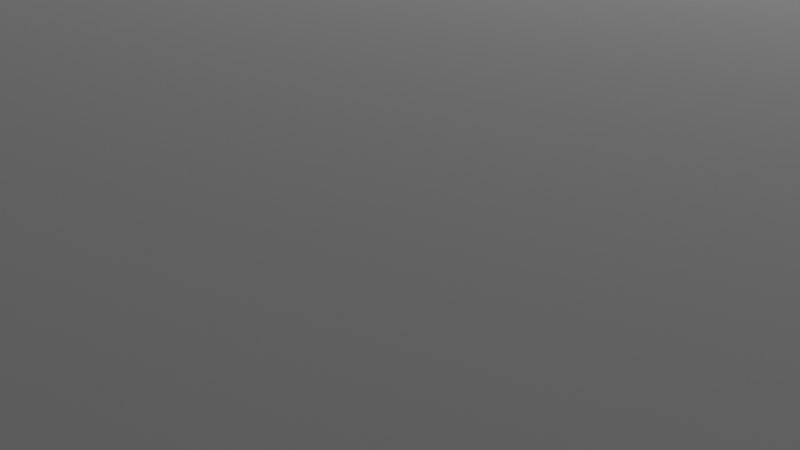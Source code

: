 # Source: Room002.blend  (saved by Blender 3.0.42; exported with 4.5.12 LTS)
import bpy
from mathutils import Matrix  # noqa: F401  (used for matrix-valued properties, if any)

bpy.ops.wm.read_factory_settings(use_empty=True)
scene = bpy.context.scene
scene.name = 'Scene'

# ---- collections
col_collection = bpy.data.collections.new('Collection'); scene.collection.children.link(col_collection)

# ---- world
world_world = bpy.data.worlds.new('World'); scene.world = world_world
world_world.use_nodes = True; world_world.node_tree.nodes.clear()
_N = world_world.node_tree.nodes; _L = world_world.node_tree.links
n0 = _N.new('ShaderNodeOutputWorld'); n0.name = 'World Output'; n0.location = (300, 300)
n1 = _N.new('ShaderNodeBackground'); n1.name = 'Background'; n1.location = (10, 300)
n1.inputs[0].default_value = (0.05088, 0.05088, 0.05088, 1.0)
_L.new(n1.outputs[0], n0.inputs[0])
n0.is_active_output = True
world_world.color = (0.05088, 0.05088, 0.05088)
world_world.use_sun_shadow = False
world_world.sun_shadow_jitter_overblur = 0.0

# ---- cameras
cam_camera = bpy.data.cameras.new('Camera')
cam_camera.clip_end = 100.0
cam_camera.ortho_scale = 7.314

# ---- lights
light_light = bpy.data.lights.new('Light', 'POINT')
light_light.transmission_factor = 0.0
light_light.energy = 1000.0
light_light.shadow_soft_size = 0.1
light_light.shadow_maximum_resolution = 0.006
light_light.use_absolute_resolution = True

# ---- meshes
me_cube_001 = bpy.data.meshes.new('Cube.001')
me_cube_001.from_pydata([(-6.59, -10.0, -10.0), (-6.59, -10.0, -1.575), (-6.59, 10.0, -10.0), (-6.59, 10.0, -1.575), (10.0, -10.0, -10.0), (10.0, -10.0, -1.575), (10.0, 10.0, -10.0), (10.0, 10.0, -1.575), (9.927e-09, 10.0, -16.31), (0.0, 10.0, -1.575), (-5.0, -18.98, -10.0), (2.909, -18.98, -10.0), (2.909, -10.0, -10.0), (-5.0, -10.0, -10.0), (0.0, -5.0, -10.0), (-5.0, -10.0, -1.575), (2.909, -10.0, -1.575), (0.0, -5.0, -1.575), (-5.0, -18.98, -1.575), (2.909, -18.98, -1.575), (13.68, 4.218, -1.575), (13.68, 8.569, -1.575), (10.0, 4.218, -10.0), (10.0, 4.218, -1.575), (10.0, 8.569, -1.575), (13.68, 8.569, -10.0), (-6.59, 16.06, -1.575), (-6.59, 16.06, -10.0), (0.0, 16.06, -1.575), (10.0, 16.06, -1.575), (10.0, 8.569, -10.0), (0.0, -0.3288, -10.0), (13.68, 4.218, -10.0), (0.0, 16.06, -10.0), (10.0, 16.06, -10.0), (-6.59, -0.3628, -10.0), (10.0, -0.2947, -10.0), (-6.59, 10.0, -16.31), (10.0, 10.0, -16.31), (-6.59, 16.06, -16.31), (9.927e-09, -0.3288, -16.31), (10.0, 4.218, -16.31), (10.0, 8.569, -16.31), (9.927e-09, 16.06, -16.31), (10.0, 16.06, -16.31), (-6.59, -0.3628, -16.31), (10.0, -0.2947, -16.31), (10.0, 19.18, -1.575), (10.0, 19.18, -10.0), (13.68, 8.569, -4.019), (13.68, 4.218, -4.019), (10.0, 8.569, -4.019), (10.0, 4.218, -4.019), (-10.0, 19.18, -1.575), (-10.0, 19.18, -10.0), (-2.567, 16.06, -1.575), (-2.567, 16.06, -10.0), (2.567, 19.18, -1.575), (2.567, 19.18, -10.0), (2.567, 16.06, -1.575), (-2.567, 19.18, -1.575), (-2.567, 19.18, -10.0), (2.567, 16.06, -10.0), (-0.804, 19.18, -9.973), (0.804, 19.18, -9.973), (0.0, 17.73, -10.0), (0.804, 19.18, -3.729), (-0.804, 19.18, -3.729), (0.0, 17.73, -1.575), (-0.9964, 19.18, -10.0), (0.9964, 19.18, -10.0), (0.9964, 19.18, -1.575), (-0.9964, 19.18, -1.575), (-0.804, 19.69, -9.973), (0.804, 19.69, -9.973), (0.804, 19.69, -3.729), (-0.804, 19.69, -3.729)], [], [(0, 1, 3, 2, 35), (3, 9, 28, 26), (7, 9, 17, 16, 5, 23, 24), (9, 3, 1, 15, 17), (13, 15, 1, 0), (20, 32, 25, 21), (18, 10, 11, 19), (12, 13, 14), (15, 16, 17), (15, 13, 10, 18), (4, 5, 16, 12), (16, 15, 18, 19), (12, 16, 19, 11), (13, 12, 11, 10), (6, 7, 24, 30), (24, 23, 52, 51), (30, 24, 21, 25), (23, 22, 32, 20), (9, 7, 29, 28), (2, 3, 26, 27), (7, 6, 34, 29), (22, 23, 5, 4, 36), (6, 30, 42, 38), (35, 31, 14, 13, 0), (31, 36, 4, 12, 14), (33, 34, 44, 43), (2, 27, 39, 37), (22, 30, 25, 32), (35, 2, 37, 45), (37, 8, 40, 45), (8, 37, 39, 43), (8, 38, 42, 41, 46, 40), (38, 8, 43, 44), (22, 36, 46, 41), (31, 35, 45, 40), (34, 6, 38, 44), (27, 33, 43, 39), (36, 31, 40, 46), (30, 22, 41, 42), (54, 53, 72, 69), (33, 27, 54, 69, 65), (28, 29, 47, 71, 68), (70, 71, 47, 48), (26, 28, 68, 72, 53), (51, 52, 50, 49), (20, 21, 49, 50), (23, 20, 50, 52), (21, 24, 51, 49), (47, 29, 59, 57), (34, 48, 58, 62), (56, 55, 60, 61), (59, 62, 58, 57), (27, 26, 55, 56), (53, 54, 61, 60), (29, 34, 62, 59), (48, 47, 57, 58), (54, 27, 56, 61), (26, 53, 60, 55), (69, 70, 65), (71, 72, 68), (67, 66, 75, 76), (34, 33, 65, 70, 48), (63, 64, 70, 69), (66, 67, 72, 71), (64, 66, 71, 70), (67, 63, 69, 72), (75, 74, 73, 76), (66, 64, 74, 75), (64, 63, 73, 74), (63, 67, 76, 73)])
_uv = me_cube_001.uv_layers.new(name='UVMap')
_uv.uv.foreach_set('vector', [0.375, 0.0, 0.625, 0.0, 0.625, 0.25, 0.375, 0.25, 0.375, 0.1205, 0.875, 0.5, 0.75, 0.5, 0.75, 0.5, 0.875, 0.5, 0.625, 0.5, 0.75, 0.5, 0.75, 0.6875, 0.6875, 0.75, 0.625, 0.75, 0.625, 0.5723, 0.625, 0.5179, 0.75, 0.5, 0.875, 0.5, 0.875, 0.75, 0.8125, 0.75, 0.75, 0.6875, 0.375, 0.9375, 0.625, 0.9375, 0.625, 1.0, 0.375, 1.0, 0.625, 0.5723, 0.375, 0.5723, 0.375, 0.5179, 0.625, 0.5179, 0.625, 0.9375, 0.375, 0.9375, 0.375, 0.8125, 0.625, 0.8125, 0.3125, 0.75, 0.1875, 0.75, 0.25, 0.6875, 0.8125, 0.75, 0.75, 0.75, 0.75, 0.6875, 0.625, 0.9375, 0.375, 0.9375, 0.375, 0.9375, 0.625, 0.9375, 0.375, 0.75, 0.625, 0.75, 0.625, 0.8125, 0.375, 0.8125, 0.75, 0.75, 0.8125, 0.75, 0.8125, 0.75, 0.75, 0.75, 0.375, 0.8125, 0.625, 0.8125, 0.625, 0.8125, 0.375, 0.8125, 0.1875, 0.75, 0.3125, 0.75, 0.3125, 0.75, 0.1875, 0.75, 0.375, 0.5, 0.625, 0.5, 0.625, 0.5179, 0.375, 0.5179, 0.625, 0.5179, 0.625, 0.5723, 0.625, 0.5723, 0.625, 0.5179, 0.375, 0.5179, 0.625, 0.5179, 0.625, 0.5179, 0.375, 0.5179, 0.625, 0.5723, 0.375, 0.5723, 0.375, 0.5723, 0.625, 0.5723, 0.75, 0.5, 0.625, 0.5, 0.625, 0.5, 0.75, 0.5, 0.375, 0.25, 0.625, 0.25, 0.625, 0.25, 0.375, 0.25, 0.625, 0.5, 0.375, 0.5, 0.375, 0.5, 0.625, 0.5, 0.375, 0.5723, 0.625, 0.5723, 0.625, 0.75, 0.375, 0.75, 0.375, 0.6287, 0.375, 0.5, 0.375, 0.5179, 0.375, 0.5179, 0.375, 0.5, 0.125, 0.6295, 0.25, 0.6291, 0.25, 0.6875, 0.1875, 0.75, 0.125, 0.75, 0.25, 0.6291, 0.375, 0.6287, 0.375, 0.75, 0.3125, 0.75, 0.25, 0.6875, 0.375, 0.375, 0.375, 0.5, 0.375, 0.5, 0.375, 0.375, 0.375, 0.25, 0.375, 0.25, 0.375, 0.25, 0.375, 0.25, 0.375, 0.5723, 0.375, 0.5179, 0.375, 0.5179, 0.375, 0.5723, 0.375, 0.1205, 0.375, 0.25, 0.375, 0.25, 0.375, 0.1205, 0.125, 0.5, 0.25, 0.5, 0.25, 0.6291, 0.125, 0.6295, 0.25, 0.5, 0.125, 0.5, 0.125, 0.5, 0.25, 0.5, 0.25, 0.5, 0.375, 0.5, 0.375, 0.5179, 0.375, 0.5723, 0.375, 0.6287, 0.25, 0.6291, 0.375, 0.5, 0.25, 0.5, 0.25, 0.5, 0.375, 0.5, 0.375, 0.5723, 0.375, 0.6287, 0.375, 0.6287, 0.375, 0.5723, 0.25, 0.6291, 0.125, 0.6295, 0.125, 0.6295, 0.25, 0.6291, 0.375, 0.5, 0.375, 0.5, 0.375, 0.5, 0.375, 0.5, 0.375, 0.25, 0.375, 0.375, 0.375, 0.375, 0.375, 0.25, 0.375, 0.6287, 0.25, 0.6291, 0.25, 0.6291, 0.375, 0.6287, 0.375, 0.5179, 0.375, 0.5723, 0.375, 0.5723, 0.375, 0.5179, 0.375, 0.25, 0.625, 0.25, 0.625, 0.357, 0.375, 0.357, 0.375, 0.375, 0.375, 0.25, 0.375, 0.25, 0.375, 0.357, 0.375, 0.375, 0.75, 0.5, 0.625, 0.5, 0.625, 0.5, 0.732, 0.5, 0.75, 0.5, 0.375, 0.393, 0.625, 0.393, 0.625, 0.5, 0.375, 0.5, 0.875, 0.5, 0.75, 0.5, 0.75, 0.5, 0.768, 0.5, 0.875, 0.5, 0.625, 0.5179, 0.625, 0.5723, 0.625, 0.5723, 0.625, 0.5179, 0.625, 0.5723, 0.625, 0.5179, 0.625, 0.5179, 0.625, 0.5723, 0.625, 0.5723, 0.625, 0.5723, 0.625, 0.5723, 0.625, 0.5723, 0.625, 0.5179, 0.625, 0.5179, 0.625, 0.5179, 0.625, 0.5179, 0.625, 0.5, 0.625, 0.5, 0.625, 0.5, 0.625, 0.5, 0.375, 0.5, 0.375, 0.5, 0.375, 0.5, 0.375, 0.5, 0.375, 0.25, 0.625, 0.25, 0.625, 0.25, 0.375, 0.25, 0.625, 0.5, 0.375, 0.5, 0.375, 0.5, 0.625, 0.5, 0.375, 0.25, 0.625, 0.25, 0.625, 0.25, 0.375, 0.25, 0.625, 0.25, 0.375, 0.25, 0.375, 0.25, 0.625, 0.25, 0.625, 0.5, 0.375, 0.5, 0.375, 0.5, 0.625, 0.5, 0.375, 0.5, 0.625, 0.5, 0.625, 0.5, 0.375, 0.5, 0.375, 0.25, 0.375, 0.25, 0.375, 0.25, 0.375, 0.25, 0.875, 0.5, 0.875, 0.5, 0.875, 0.5, 0.875, 0.5, 0.375, 0.357, 0.375, 0.393, 0.375, 0.375, 0.732, 0.5, 0.768, 0.5, 0.75, 0.5, 0.6193, 0.3605, 0.6193, 0.3895, 0.6193, 0.3895, 0.6193, 0.3605, 0.375, 0.5, 0.375, 0.375, 0.375, 0.375, 0.375, 0.393, 0.375, 0.5, 0.3807, 0.3605, 0.3807, 0.3895, 0.375, 0.393, 0.375, 0.357, 0.6193, 0.3895, 0.6193, 0.3605, 0.625, 0.357, 0.625, 0.393, 0.3807, 0.3895, 0.6193, 0.3895, 0.625, 0.393, 0.375, 0.393, 0.6193, 0.3605, 0.3807, 0.3605, 0.375, 0.357, 0.625, 0.357, 0.6193, 0.3895, 0.3807, 0.3895, 0.3807, 0.3605, 0.6193, 0.3605, 0.6193, 0.3895, 0.3807, 0.3895, 0.3807, 0.3895, 0.6193, 0.3895, 0.3807, 0.3895, 0.3807, 0.3605, 0.3807, 0.3605, 0.3807, 0.3895, 0.3807, 0.3605, 0.6193, 0.3605, 0.6193, 0.3605, 0.3807, 0.3605])
me_cube_001.use_remesh_fix_poles = True
me_cube_001.use_remesh_preserve_attributes = False
me_cube_001.update()
me_circle_001 = bpy.data.meshes.new('Circle.001')
me_circle_001.from_pydata([(-0.2598, -2.608e-08, -0.5393), (-0.15, -2.608e-08, -0.4295), (-1.345e-07, -2.608e-08, -0.3893), (0.15, -2.608e-08, -0.4295), (0.2598, -2.608e-08, -0.5393), (0.3, -2.608e-08, -0.6893), (0.2598, -2.608e-08, -0.8393), (0.15, -2.608e-08, -0.9492), (2.592e-07, -2.608e-08, -0.9893), (-0.15, -2.608e-08, -0.9492), (-0.2598, -2.608e-08, -0.8393), (-0.3, -2.608e-08, -0.6893), (-0.2596, 3.959, -0.5393), (-0.1499, 3.955, -0.4295), (-1.346e-07, 3.949, -0.3893), (0.1499, 3.943, -0.4295), (0.2596, 3.939, -0.5393), (0.2998, 3.937, -0.6893), (0.2596, 3.939, -0.8393), (0.1499, 3.943, -0.9492), (2.587e-07, 3.949, -0.9893), (-0.1499, 3.955, -0.9492), (-0.2596, 3.959, -0.8393), (-0.2998, 3.961, -0.6893), (-0.2432, 4.16, -0.5393), (-0.1348, 4.143, -0.4295), (0.0134, 4.119, -0.3893), (0.1615, 4.096, -0.4295), (0.27, 4.079, -0.5393), (0.3097, 4.072, -0.6893), (0.27, 4.079, -0.8393), (0.1615, 4.096, -0.9492), (0.0134, 4.119, -0.9893), (-0.1348, 4.143, -0.9492), (-0.2432, 4.16, -0.8393), (-0.2829, 4.166, -0.6893), (-0.1938, 4.366, -0.5393), (-0.0894, 4.332, -0.4295), (0.05325, 4.285, -0.3893), (0.1959, 4.239, -0.4295), (0.3003, 4.205, -0.5393), (0.3386, 4.193, -0.6893), (0.3003, 4.205, -0.8393), (0.1959, 4.239, -0.9492), (0.05326, 4.285, -0.9893), (-0.0894, 4.332, -0.9492), (-0.1938, 4.366, -0.8393), (-0.2321, 4.378, -0.6893), (-0.1129, 4.561, -0.5393), (-0.01506, 4.511, -0.4295), (0.1186, 4.443, -0.3893), (0.2522, 4.375, -0.4295), (0.3501, 4.325, -0.5393), (0.3859, 4.307, -0.6893), (0.3501, 4.325, -0.8393), (0.2522, 4.375, -0.9492), (0.1186, 4.443, -0.9893), (-0.01506, 4.511, -0.9492), (-0.1129, 4.561, -0.8393), (-0.1487, 4.579, -0.6893), (-0.002382, 4.741, -0.5393), (0.08645, 4.677, -0.4295), (0.2078, 4.589, -0.3893), (0.3292, 4.5, -0.4295), (0.418, 4.436, -0.5393), (0.4505, 4.412, -0.6893), (0.418, 4.436, -0.8393), (0.3292, 4.5, -0.9492), (0.2078, 4.589, -0.9893), (0.08645, 4.677, -0.9492), (-0.002381, 4.741, -0.8393), (-0.0349, 4.765, -0.6893), (0.135, 4.902, -0.5393), (0.2126, 4.824, -0.4295), (0.3187, 4.718, -0.3893), (0.4248, 4.612, -0.4295), (0.5024, 4.535, -0.5393), (0.5308, 4.506, -0.6893), (0.5024, 4.535, -0.8393), (0.4248, 4.612, -0.9492), (0.3187, 4.718, -0.9893), (0.2126, 4.824, -0.9492), (0.135, 4.902, -0.8393), (0.1066, 4.931, -0.6893), (0.2958, 5.039, -0.5393), (0.3604, 4.951, -0.4295), (0.4485, 4.829, -0.3893), (0.5367, 4.708, -0.4295), (0.6012, 4.619, -0.5393), (0.6249, 4.587, -0.6893), (0.6012, 4.619, -0.8393), (0.5367, 4.708, -0.9492), (0.4485, 4.829, -0.9893), (0.3604, 4.951, -0.9492), (0.2958, 5.039, -0.8393), (0.2722, 5.072, -0.6893), (0.4762, 5.15, -0.5393), (0.526, 5.052, -0.4295), (0.5941, 4.918, -0.3893), (0.6622, 4.785, -0.4295), (0.7121, 4.687, -0.5393), (0.7303, 4.651, -0.6893), (0.7121, 4.687, -0.8393), (0.6622, 4.785, -0.9492), (0.5941, 4.918, -0.9893), (0.526, 5.052, -0.9492), (0.4762, 5.15, -0.8393), (0.4579, 5.186, -0.6893), (0.6716, 5.231, -0.5393), (0.7055, 5.126, -0.4295), (0.7519, 4.984, -0.3893), (0.7982, 4.841, -0.4295), (0.8321, 4.737, -0.5393), (0.8446, 4.699, -0.6893), (0.8321, 4.737, -0.8393), (0.7982, 4.841, -0.9492), (0.7519, 4.984, -0.9893), (0.7055, 5.126, -0.9492), (0.6716, 5.231, -0.8393), (0.6591, 5.269, -0.6893), (0.8772, 5.28, -0.5393), (0.8944, 5.172, -0.4295), (0.9179, 5.024, -0.3893), (0.9413, 4.876, -0.4295), (0.9585, 4.767, -0.5393), (0.9648, 4.727, -0.6893), (0.9585, 4.767, -0.8393), (0.9413, 4.876, -0.9492), (0.9179, 5.024, -0.9893), (0.8944, 5.172, -0.9492), (0.8772, 5.28, -0.8393), (0.8709, 5.32, -0.6893), (1.078, 5.297, -0.5393), (1.082, 5.187, -0.4295), (1.088, 5.037, -0.3893), (1.094, 4.887, -0.4295), (1.098, 4.777, -0.5393), (1.1, 4.737, -0.6893), (1.098, 4.777, -0.8393), (1.094, 4.887, -0.9492), (1.088, 5.037, -0.9893), (1.082, 5.187, -0.9492), (1.078, 5.297, -0.8393), (1.076, 5.337, -0.6893), (2.528, 5.297, -0.5393), (2.524, 5.187, -0.4295), (2.518, 5.037, -0.3893), (2.512, 4.887, -0.4295), (2.508, 4.777, -0.5393), (2.506, 4.737, -0.6893), (2.508, 4.777, -0.8393), (2.512, 4.887, -0.9492), (2.518, 5.037, -0.9893), (2.524, 5.187, -0.9492), (2.528, 5.297, -0.8393), (2.53, 5.337, -0.6893), (2.729, 5.28, -0.5393), (2.712, 5.172, -0.4295), (2.688, 5.024, -0.3893), (2.665, 4.876, -0.4295), (2.648, 4.767, -0.5393), (2.641, 4.727, -0.6893), (2.648, 4.767, -0.8393), (2.665, 4.876, -0.9492), (2.688, 5.024, -0.9893), (2.712, 5.172, -0.9492), (2.729, 5.28, -0.8393), (2.735, 5.32, -0.6893), (2.935, 5.231, -0.5393), (2.901, 5.126, -0.4295), (2.854, 4.984, -0.3893), (2.808, 4.841, -0.4295), (2.774, 4.737, -0.5393), (2.762, 4.699, -0.6893), (2.774, 4.737, -0.8393), (2.808, 4.841, -0.9492), (2.854, 4.984, -0.9893), (2.901, 5.126, -0.9492), (2.935, 5.231, -0.8393), (2.947, 5.269, -0.6893), (3.13, 5.15, -0.5393), (3.08, 5.052, -0.4295), (3.012, 4.918, -0.3893), (2.944, 4.785, -0.4295), (2.894, 4.687, -0.5393), (2.876, 4.651, -0.6893), (2.894, 4.687, -0.8393), (2.944, 4.785, -0.9492), (3.012, 4.918, -0.9893), (3.08, 5.052, -0.9492), (3.13, 5.15, -0.8393), (3.148, 5.186, -0.6893), (3.31, 5.039, -0.5393), (3.246, 4.951, -0.4295), (3.158, 4.829, -0.3893), (3.069, 4.708, -0.4295), (3.005, 4.619, -0.5393), (2.981, 4.587, -0.6893), (3.005, 4.619, -0.8393), (3.069, 4.708, -0.9492), (3.158, 4.829, -0.9893), (3.246, 4.951, -0.9492), (3.31, 5.039, -0.8393), (3.334, 5.072, -0.6893), (3.471, 4.902, -0.5393), (3.394, 4.824, -0.4295), (3.287, 4.718, -0.3893), (3.181, 4.612, -0.4295), (3.104, 4.535, -0.5393), (3.075, 4.506, -0.6893), (3.104, 4.535, -0.8393), (3.181, 4.612, -0.9492), (3.287, 4.718, -0.9893), (3.394, 4.824, -0.9492), (3.471, 4.902, -0.8393), (3.5, 4.931, -0.6893), (3.609, 4.741, -0.5393), (3.52, 4.677, -0.4295), (3.398, 4.589, -0.3893), (3.277, 4.5, -0.4295), (3.188, 4.436, -0.5393), (3.156, 4.412, -0.6893), (3.188, 4.436, -0.8393), (3.277, 4.5, -0.9492), (3.398, 4.589, -0.9893), (3.52, 4.677, -0.9492), (3.609, 4.741, -0.8393), (3.641, 4.765, -0.6893), (3.719, 4.561, -0.5393), (3.621, 4.511, -0.4295), (3.488, 4.443, -0.3893), (3.354, 4.375, -0.4295), (3.256, 4.325, -0.5393), (3.22, 4.307, -0.6893), (3.256, 4.325, -0.8393), (3.354, 4.375, -0.9492), (3.488, 4.443, -0.9893), (3.621, 4.511, -0.9492), (3.719, 4.561, -0.8393), (3.755, 4.579, -0.6893), (3.8, 4.366, -0.5393), (3.696, 4.332, -0.4295), (3.553, 4.285, -0.3893), (3.41, 4.239, -0.4295), (3.306, 4.205, -0.5393), (3.268, 4.193, -0.6893), (3.306, 4.205, -0.8393), (3.41, 4.239, -0.9492), (3.553, 4.285, -0.9893), (3.696, 4.332, -0.9492), (3.8, 4.366, -0.8393), (3.838, 4.378, -0.6893), (3.849, 4.16, -0.5393), (3.741, 4.143, -0.4295), (3.593, 4.119, -0.3893), (3.445, 4.096, -0.4295), (3.336, 4.079, -0.5393), (3.296, 4.072, -0.6893), (3.336, 4.079, -0.8393), (3.445, 4.096, -0.9492), (3.593, 4.119, -0.9893), (3.741, 4.143, -0.9492), (3.849, 4.16, -0.8393), (3.889, 4.166, -0.6893), (3.866, 3.959, -0.5393), (3.756, 3.955, -0.4295), (3.606, 3.949, -0.3893), (3.456, 3.943, -0.4295), (3.347, 3.939, -0.5393), (3.306, 3.937, -0.6893), (3.347, 3.939, -0.8393), (3.456, 3.943, -0.9492), (3.606, 3.949, -0.9893), (3.756, 3.955, -0.9492), (3.866, 3.959, -0.8393), (3.906, 3.961, -0.6893), (3.866, -0.01982, -0.5393), (3.756, -0.01982, -0.4295), (3.606, -0.01982, -0.3893), (3.456, -0.01982, -0.4295), (3.346, -0.01982, -0.5393), (3.306, -0.01982, -0.6893), (3.346, -0.01982, -0.8393), (3.456, -0.01982, -0.9492), (3.606, -0.01982, -0.9893), (3.756, -0.01982, -0.9492), (3.866, -0.01982, -0.8393), (3.906, -0.01982, -0.6893), (-0.2597, 3.007, -0.5393), (-0.2998, 3.008, -0.6893), (-0.1499, 3.003, -0.4295), (-1.346e-07, 2.999, -0.3893), (0.1499, 2.995, -0.4295), (0.2597, 2.991, -0.5393), (0.2998, 2.99, -0.6893), (0.2597, 2.991, -0.8393), (0.1499, 2.995, -0.9492), (2.588e-07, 2.999, -0.9893), (-0.1499, 3.003, -0.9492), (-0.2597, 3.007, -0.8393), (-0.2597, 0.8134, -0.5393), (-0.2999, 0.8143, -0.6893), (-0.1499, 0.8112, -0.4295), (-1.345e-07, 0.8081, -0.3893), (0.1499, 0.805, -0.4295), (0.2597, 0.8028, -0.5393), (0.2999, 0.8019, -0.6893), (0.2597, 0.8028, -0.8393), (0.1499, 0.805, -0.9492), (2.589e-07, 0.8081, -0.9893), (-0.1499, 0.8112, -0.9492), (-0.2597, 0.8134, -0.8393), (2.204, 5.297, -0.5393), (2.204, 5.337, -0.6893), (2.201, 5.187, -0.4295), (2.198, 5.037, -0.3893), (2.195, 4.887, -0.4295), (2.192, 4.777, -0.5393), (2.191, 4.737, -0.6893), (2.192, 4.777, -0.8393), (2.195, 4.887, -0.9492), (2.198, 5.037, -0.9893), (2.201, 5.187, -0.9492), (2.204, 5.297, -0.8393), (1.274, 5.297, -0.5393), (1.272, 5.337, -0.6893), (1.277, 5.187, -0.4295), (1.281, 5.037, -0.3893), (1.285, 4.887, -0.4295), (1.289, 4.777, -0.5393), (1.29, 4.737, -0.6893), (1.289, 4.777, -0.8393), (1.285, 4.887, -0.9492), (1.281, 5.037, -0.9893), (1.277, 5.187, -0.9492), (1.274, 5.297, -0.8393)], [], [(288, 12, 23, 289), (290, 13, 12, 288), (291, 14, 13, 290), (292, 15, 14, 291), (293, 16, 15, 292), (294, 17, 16, 293), (295, 18, 17, 294), (296, 19, 18, 295), (297, 20, 19, 296), (298, 21, 20, 297), (299, 22, 21, 298), (289, 23, 22, 299), (12, 24, 35, 23), (13, 25, 24, 12), (14, 26, 25, 13), (15, 27, 26, 14), (16, 28, 27, 15), (17, 29, 28, 16), (18, 30, 29, 17), (19, 31, 30, 18), (20, 32, 31, 19), (21, 33, 32, 20), (22, 34, 33, 21), (23, 35, 34, 22), (24, 36, 47, 35), (25, 37, 36, 24), (26, 38, 37, 25), (27, 39, 38, 26), (28, 40, 39, 27), (29, 41, 40, 28), (30, 42, 41, 29), (31, 43, 42, 30), (32, 44, 43, 31), (33, 45, 44, 32), (34, 46, 45, 33), (35, 47, 46, 34), (36, 48, 59, 47), (37, 49, 48, 36), (38, 50, 49, 37), (39, 51, 50, 38), (40, 52, 51, 39), (41, 53, 52, 40), (42, 54, 53, 41), (43, 55, 54, 42), (44, 56, 55, 43), (45, 57, 56, 44), (46, 58, 57, 45), (47, 59, 58, 46), (48, 60, 71, 59), (49, 61, 60, 48), (50, 62, 61, 49), (51, 63, 62, 50), (52, 64, 63, 51), (53, 65, 64, 52), (54, 66, 65, 53), (55, 67, 66, 54), (56, 68, 67, 55), (57, 69, 68, 56), (58, 70, 69, 57), (59, 71, 70, 58), (60, 72, 83, 71), (61, 73, 72, 60), (62, 74, 73, 61), (63, 75, 74, 62), (64, 76, 75, 63), (65, 77, 76, 64), (66, 78, 77, 65), (67, 79, 78, 66), (68, 80, 79, 67), (69, 81, 80, 68), (70, 82, 81, 69), (71, 83, 82, 70), (72, 84, 95, 83), (73, 85, 84, 72), (74, 86, 85, 73), (75, 87, 86, 74), (76, 88, 87, 75), (77, 89, 88, 76), (78, 90, 89, 77), (79, 91, 90, 78), (80, 92, 91, 79), (81, 93, 92, 80), (82, 94, 93, 81), (83, 95, 94, 82), (84, 96, 107, 95), (85, 97, 96, 84), (86, 98, 97, 85), (87, 99, 98, 86), (88, 100, 99, 87), (89, 101, 100, 88), (90, 102, 101, 89), (91, 103, 102, 90), (92, 104, 103, 91), (93, 105, 104, 92), (94, 106, 105, 93), (95, 107, 106, 94), (96, 108, 119, 107), (97, 109, 108, 96), (98, 110, 109, 97), (99, 111, 110, 98), (100, 112, 111, 99), (101, 113, 112, 100), (102, 114, 113, 101), (103, 115, 114, 102), (104, 116, 115, 103), (105, 117, 116, 104), (106, 118, 117, 105), (107, 119, 118, 106), (108, 120, 131, 119), (109, 121, 120, 108), (110, 122, 121, 109), (111, 123, 122, 110), (112, 124, 123, 111), (113, 125, 124, 112), (114, 126, 125, 113), (115, 127, 126, 114), (116, 128, 127, 115), (117, 129, 128, 116), (118, 130, 129, 117), (119, 131, 130, 118), (120, 132, 143, 131), (121, 133, 132, 120), (122, 134, 133, 121), (123, 135, 134, 122), (124, 136, 135, 123), (125, 137, 136, 124), (126, 138, 137, 125), (127, 139, 138, 126), (128, 140, 139, 127), (129, 141, 140, 128), (130, 142, 141, 129), (131, 143, 142, 130), (312, 144, 155, 313), (314, 145, 144, 312), (315, 146, 145, 314), (316, 147, 146, 315), (317, 148, 147, 316), (318, 149, 148, 317), (319, 150, 149, 318), (320, 151, 150, 319), (321, 152, 151, 320), (322, 153, 152, 321), (323, 154, 153, 322), (313, 155, 154, 323), (144, 156, 167, 155), (145, 157, 156, 144), (146, 158, 157, 145), (147, 159, 158, 146), (148, 160, 159, 147), (149, 161, 160, 148), (150, 162, 161, 149), (151, 163, 162, 150), (152, 164, 163, 151), (153, 165, 164, 152), (154, 166, 165, 153), (155, 167, 166, 154), (156, 168, 179, 167), (157, 169, 168, 156), (158, 170, 169, 157), (159, 171, 170, 158), (160, 172, 171, 159), (161, 173, 172, 160), (162, 174, 173, 161), (163, 175, 174, 162), (164, 176, 175, 163), (165, 177, 176, 164), (166, 178, 177, 165), (167, 179, 178, 166), (168, 180, 191, 179), (169, 181, 180, 168), (170, 182, 181, 169), (171, 183, 182, 170), (172, 184, 183, 171), (173, 185, 184, 172), (174, 186, 185, 173), (175, 187, 186, 174), (176, 188, 187, 175), (177, 189, 188, 176), (178, 190, 189, 177), (179, 191, 190, 178), (180, 192, 203, 191), (181, 193, 192, 180), (182, 194, 193, 181), (183, 195, 194, 182), (184, 196, 195, 183), (185, 197, 196, 184), (186, 198, 197, 185), (187, 199, 198, 186), (188, 200, 199, 187), (189, 201, 200, 188), (190, 202, 201, 189), (191, 203, 202, 190), (192, 204, 215, 203), (193, 205, 204, 192), (194, 206, 205, 193), (195, 207, 206, 194), (196, 208, 207, 195), (197, 209, 208, 196), (198, 210, 209, 197), (199, 211, 210, 198), (200, 212, 211, 199), (201, 213, 212, 200), (202, 214, 213, 201), (203, 215, 214, 202), (204, 216, 227, 215), (205, 217, 216, 204), (206, 218, 217, 205), (207, 219, 218, 206), (208, 220, 219, 207), (209, 221, 220, 208), (210, 222, 221, 209), (211, 223, 222, 210), (212, 224, 223, 211), (213, 225, 224, 212), (214, 226, 225, 213), (215, 227, 226, 214), (216, 228, 239, 227), (217, 229, 228, 216), (218, 230, 229, 217), (219, 231, 230, 218), (220, 232, 231, 219), (221, 233, 232, 220), (222, 234, 233, 221), (223, 235, 234, 222), (224, 236, 235, 223), (225, 237, 236, 224), (226, 238, 237, 225), (227, 239, 238, 226), (228, 240, 251, 239), (229, 241, 240, 228), (230, 242, 241, 229), (231, 243, 242, 230), (232, 244, 243, 231), (233, 245, 244, 232), (234, 246, 245, 233), (235, 247, 246, 234), (236, 248, 247, 235), (237, 249, 248, 236), (238, 250, 249, 237), (239, 251, 250, 238), (240, 252, 263, 251), (241, 253, 252, 240), (242, 254, 253, 241), (243, 255, 254, 242), (244, 256, 255, 243), (245, 257, 256, 244), (246, 258, 257, 245), (247, 259, 258, 246), (248, 260, 259, 247), (249, 261, 260, 248), (250, 262, 261, 249), (251, 263, 262, 250), (252, 264, 275, 263), (253, 265, 264, 252), (254, 266, 265, 253), (255, 267, 266, 254), (256, 268, 267, 255), (257, 269, 268, 256), (258, 270, 269, 257), (259, 271, 270, 258), (260, 272, 271, 259), (261, 273, 272, 260), (262, 274, 273, 261), (263, 275, 274, 262), (264, 276, 287, 275), (265, 277, 276, 264), (266, 278, 277, 265), (267, 279, 278, 266), (268, 280, 279, 267), (269, 281, 280, 268), (270, 282, 281, 269), (271, 283, 282, 270), (272, 284, 283, 271), (273, 285, 284, 272), (274, 286, 285, 273), (275, 287, 286, 274), (0, 300, 301, 11), (1, 302, 300, 0), (2, 303, 302, 1), (3, 304, 303, 2), (4, 305, 304, 3), (5, 306, 305, 4), (6, 307, 306, 5), (7, 308, 307, 6), (8, 309, 308, 7), (9, 310, 309, 8), (10, 311, 310, 9), (11, 301, 311, 10), (132, 324, 325, 143), (133, 326, 324, 132), (134, 327, 326, 133), (135, 328, 327, 134), (136, 329, 328, 135), (137, 330, 329, 136), (138, 331, 330, 137), (139, 332, 331, 138), (140, 333, 332, 139), (141, 334, 333, 140), (142, 335, 334, 141), (143, 325, 335, 142)])
_uv = me_circle_001.uv_layers.new(name='UVMap')
_uv.uv.foreach_set('vector', [0.03302, 1.0, 0.04348, 1.0, 0.04348, 0.9167, 0.03302, 0.9167, 0.03302, 0.08333, 0.04348, 0.08333, 0.04348, 0.0, 0.03302, 0.0, 0.03302, 0.1667, 0.04348, 0.1667, 0.04348, 0.08333, 0.03302, 0.08333, 0.03302, 0.25, 0.04348, 0.25, 0.04348, 0.1667, 0.03302, 0.1667, 0.03302, 0.3333, 0.04348, 0.3333, 0.04348, 0.25, 0.03302, 0.25, 0.03302, 0.4167, 0.04348, 0.4167, 0.04348, 0.3333, 0.03302, 0.3333, 0.03302, 0.5, 0.04348, 0.5, 0.04348, 0.4167, 0.03302, 0.4167, 0.03302, 0.5833, 0.04348, 0.5833, 0.04348, 0.5, 0.03302, 0.5, 0.03302, 0.6667, 0.04348, 0.6667, 0.04348, 0.5833, 0.03302, 0.5833, 0.03302, 0.75, 0.04348, 0.75, 0.04348, 0.6667, 0.03302, 0.6667, 0.03302, 0.8333, 0.04348, 0.8333, 0.04348, 0.75, 0.03302, 0.75, 0.03302, 0.9167, 0.04348, 0.9167, 0.04348, 0.8333, 0.03302, 0.8333, 0.04348, 1.0, 0.08696, 1.0, 0.08696, 0.9167, 0.04348, 0.9167, 0.04348, 0.08333, 0.08696, 0.08333, 0.08696, 0.0, 0.04348, 0.0, 0.04348, 0.1667, 0.08696, 0.1667, 0.08696, 0.08333, 0.04348, 0.08333, 0.04348, 0.25, 0.08696, 0.25, 0.08696, 0.1667, 0.04348, 0.1667, 0.04348, 0.3333, 0.08696, 0.3333, 0.08696, 0.25, 0.04348, 0.25, 0.04348, 0.4167, 0.08696, 0.4167, 0.08696, 0.3333, 0.04348, 0.3333, 0.04348, 0.5, 0.08696, 0.5, 0.08696, 0.4167, 0.04348, 0.4167, 0.04348, 0.5833, 0.08696, 0.5833, 0.08696, 0.5, 0.04348, 0.5, 0.04348, 0.6667, 0.08696, 0.6667, 0.08696, 0.5833, 0.04348, 0.5833, 0.04348, 0.75, 0.08696, 0.75, 0.08696, 0.6667, 0.04348, 0.6667, 0.04348, 0.8333, 0.08696, 0.8333, 0.08696, 0.75, 0.04348, 0.75, 0.04348, 0.9167, 0.08696, 0.9167, 0.08696, 0.8333, 0.04348, 0.8333, 0.08696, 1.0, 0.1304, 1.0, 0.1304, 0.9167, 0.08696, 0.9167, 0.08696, 0.08333, 0.1304, 0.08333, 0.1304, 0.0, 0.08696, 0.0, 0.08696, 0.1667, 0.1304, 0.1667, 0.1304, 0.08333, 0.08696, 0.08333, 0.08696, 0.25, 0.1304, 0.25, 0.1304, 0.1667, 0.08696, 0.1667, 0.08696, 0.3333, 0.1304, 0.3333, 0.1304, 0.25, 0.08696, 0.25, 0.08696, 0.4167, 0.1304, 0.4167, 0.1304, 0.3333, 0.08696, 0.3333, 0.08696, 0.5, 0.1304, 0.5, 0.1304, 0.4167, 0.08696, 0.4167, 0.08696, 0.5833, 0.1304, 0.5833, 0.1304, 0.5, 0.08696, 0.5, 0.08696, 0.6667, 0.1304, 0.6667, 0.1304, 0.5833, 0.08696, 0.5833, 0.08696, 0.75, 0.1304, 0.75, 0.1304, 0.6667, 0.08696, 0.6667, 0.08696, 0.8333, 0.1304, 0.8333, 0.1304, 0.75, 0.08696, 0.75, 0.08696, 0.9167, 0.1304, 0.9167, 0.1304, 0.8333, 0.08696, 0.8333, 0.1304, 1.0, 0.1739, 1.0, 0.1739, 0.9167, 0.1304, 0.9167, 0.1304, 0.08333, 0.1739, 0.08333, 0.1739, 0.0, 0.1304, 0.0, 0.1304, 0.1667, 0.1739, 0.1667, 0.1739, 0.08333, 0.1304, 0.08333, 0.1304, 0.25, 0.1739, 0.25, 0.1739, 0.1667, 0.1304, 0.1667, 0.1304, 0.3333, 0.1739, 0.3333, 0.1739, 0.25, 0.1304, 0.25, 0.1304, 0.4167, 0.1739, 0.4167, 0.1739, 0.3333, 0.1304, 0.3333, 0.1304, 0.5, 0.1739, 0.5, 0.1739, 0.4167, 0.1304, 0.4167, 0.1304, 0.5833, 0.1739, 0.5833, 0.1739, 0.5, 0.1304, 0.5, 0.1304, 0.6667, 0.1739, 0.6667, 0.1739, 0.5833, 0.1304, 0.5833, 0.1304, 0.75, 0.1739, 0.75, 0.1739, 0.6667, 0.1304, 0.6667, 0.1304, 0.8333, 0.1739, 0.8333, 0.1739, 0.75, 0.1304, 0.75, 0.1304, 0.9167, 0.1739, 0.9167, 0.1739, 0.8333, 0.1304, 0.8333, 0.1739, 1.0, 0.2174, 1.0, 0.2174, 0.9167, 0.1739, 0.9167, 0.1739, 0.08333, 0.2174, 0.08333, 0.2174, 0.0, 0.1739, 0.0, 0.1739, 0.1667, 0.2174, 0.1667, 0.2174, 0.08333, 0.1739, 0.08333, 0.1739, 0.25, 0.2174, 0.25, 0.2174, 0.1667, 0.1739, 0.1667, 0.1739, 0.3333, 0.2174, 0.3333, 0.2174, 0.25, 0.1739, 0.25, 0.1739, 0.4167, 0.2174, 0.4167, 0.2174, 0.3333, 0.1739, 0.3333, 0.1739, 0.5, 0.2174, 0.5, 0.2174, 0.4167, 0.1739, 0.4167, 0.1739, 0.5833, 0.2174, 0.5833, 0.2174, 0.5, 0.1739, 0.5, 0.1739, 0.6667, 0.2174, 0.6667, 0.2174, 0.5833, 0.1739, 0.5833, 0.1739, 0.75, 0.2174, 0.75, 0.2174, 0.6667, 0.1739, 0.6667, 0.1739, 0.8333, 0.2174, 0.8333, 0.2174, 0.75, 0.1739, 0.75, 0.1739, 0.9167, 0.2174, 0.9167, 0.2174, 0.8333, 0.1739, 0.8333, 0.2174, 1.0, 0.2609, 1.0, 0.2609, 0.9167, 0.2174, 0.9167, 0.2174, 0.08333, 0.2609, 0.08333, 0.2609, 0.0, 0.2174, 0.0, 0.2174, 0.1667, 0.2609, 0.1667, 0.2609, 0.08333, 0.2174, 0.08333, 0.2174, 0.25, 0.2609, 0.25, 0.2609, 0.1667, 0.2174, 0.1667, 0.2174, 0.3333, 0.2609, 0.3333, 0.2609, 0.25, 0.2174, 0.25, 0.2174, 0.4167, 0.2609, 0.4167, 0.2609, 0.3333, 0.2174, 0.3333, 0.2174, 0.5, 0.2609, 0.5, 0.2609, 0.4167, 0.2174, 0.4167, 0.2174, 0.5833, 0.2609, 0.5833, 0.2609, 0.5, 0.2174, 0.5, 0.2174, 0.6667, 0.2609, 0.6667, 0.2609, 0.5833, 0.2174, 0.5833, 0.2174, 0.75, 0.2609, 0.75, 0.2609, 0.6667, 0.2174, 0.6667, 0.2174, 0.8333, 0.2609, 0.8333, 0.2609, 0.75, 0.2174, 0.75, 0.2174, 0.9167, 0.2609, 0.9167, 0.2609, 0.8333, 0.2174, 0.8333, 0.2609, 1.0, 0.3043, 1.0, 0.3043, 0.9167, 0.2609, 0.9167, 0.2609, 0.08333, 0.3043, 0.08333, 0.3043, 0.0, 0.2609, 0.0, 0.2609, 0.1667, 0.3043, 0.1667, 0.3043, 0.08333, 0.2609, 0.08333, 0.2609, 0.25, 0.3043, 0.25, 0.3043, 0.1667, 0.2609, 0.1667, 0.2609, 0.3333, 0.3043, 0.3333, 0.3043, 0.25, 0.2609, 0.25, 0.2609, 0.4167, 0.3043, 0.4167, 0.3043, 0.3333, 0.2609, 0.3333, 0.2609, 0.5, 0.3043, 0.5, 0.3043, 0.4167, 0.2609, 0.4167, 0.2609, 0.5833, 0.3043, 0.5833, 0.3043, 0.5, 0.2609, 0.5, 0.2609, 0.6667, 0.3043, 0.6667, 0.3043, 0.5833, 0.2609, 0.5833, 0.2609, 0.75, 0.3043, 0.75, 0.3043, 0.6667, 0.2609, 0.6667, 0.2609, 0.8333, 0.3043, 0.8333, 0.3043, 0.75, 0.2609, 0.75, 0.2609, 0.9167, 0.3043, 0.9167, 0.3043, 0.8333, 0.2609, 0.8333, 0.3043, 1.0, 0.3478, 1.0, 0.3478, 0.9167, 0.3043, 0.9167, 0.3043, 0.08333, 0.3478, 0.08333, 0.3478, 0.0, 0.3043, 0.0, 0.3043, 0.1667, 0.3478, 0.1667, 0.3478, 0.08333, 0.3043, 0.08333, 0.3043, 0.25, 0.3478, 0.25, 0.3478, 0.1667, 0.3043, 0.1667, 0.3043, 0.3333, 0.3478, 0.3333, 0.3478, 0.25, 0.3043, 0.25, 0.3043, 0.4167, 0.3478, 0.4167, 0.3478, 0.3333, 0.3043, 0.3333, 0.3043, 0.5, 0.3478, 0.5, 0.3478, 0.4167, 0.3043, 0.4167, 0.3043, 0.5833, 0.3478, 0.5833, 0.3478, 0.5, 0.3043, 0.5, 0.3043, 0.6667, 0.3478, 0.6667, 0.3478, 0.5833, 0.3043, 0.5833, 0.3043, 0.75, 0.3478, 0.75, 0.3478, 0.6667, 0.3043, 0.6667, 0.3043, 0.8333, 0.3478, 0.8333, 0.3478, 0.75, 0.3043, 0.75, 0.3043, 0.9167, 0.3478, 0.9167, 0.3478, 0.8333, 0.3043, 0.8333, 0.3478, 1.0, 0.3913, 1.0, 0.3913, 0.9167, 0.3478, 0.9167, 0.3478, 0.08333, 0.3913, 0.08333, 0.3913, 0.0, 0.3478, 0.0, 0.3478, 0.1667, 0.3913, 0.1667, 0.3913, 0.08333, 0.3478, 0.08333, 0.3478, 0.25, 0.3913, 0.25, 0.3913, 0.1667, 0.3478, 0.1667, 0.3478, 0.3333, 0.3913, 0.3333, 0.3913, 0.25, 0.3478, 0.25, 0.3478, 0.4167, 0.3913, 0.4167, 0.3913, 0.3333, 0.3478, 0.3333, 0.3478, 0.5, 0.3913, 0.5, 0.3913, 0.4167, 0.3478, 0.4167, 0.3478, 0.5833, 0.3913, 0.5833, 0.3913, 0.5, 0.3478, 0.5, 0.3478, 0.6667, 0.3913, 0.6667, 0.3913, 0.5833, 0.3478, 0.5833, 0.3478, 0.75, 0.3913, 0.75, 0.3913, 0.6667, 0.3478, 0.6667, 0.3478, 0.8333, 0.3913, 0.8333, 0.3913, 0.75, 0.3478, 0.75, 0.3478, 0.9167, 0.3913, 0.9167, 0.3913, 0.8333, 0.3478, 0.8333, 0.3913, 1.0, 0.4348, 1.0, 0.4348, 0.9167, 0.3913, 0.9167, 0.3913, 0.08333, 0.4348, 0.08333, 0.4348, 0.0, 0.3913, 0.0, 0.3913, 0.1667, 0.4348, 0.1667, 0.4348, 0.08333, 0.3913, 0.08333, 0.3913, 0.25, 0.4348, 0.25, 0.4348, 0.1667, 0.3913, 0.1667, 0.3913, 0.3333, 0.4348, 0.3333, 0.4348, 0.25, 0.3913, 0.25, 0.3913, 0.4167, 0.4348, 0.4167, 0.4348, 0.3333, 0.3913, 0.3333, 0.3913, 0.5, 0.4348, 0.5, 0.4348, 0.4167, 0.3913, 0.4167, 0.3913, 0.5833, 0.4348, 0.5833, 0.4348, 0.5, 0.3913, 0.5, 0.3913, 0.6667, 0.4348, 0.6667, 0.4348, 0.5833, 0.3913, 0.5833, 0.3913, 0.75, 0.4348, 0.75, 0.4348, 0.6667, 0.3913, 0.6667, 0.3913, 0.8333, 0.4348, 0.8333, 0.4348, 0.75, 0.3913, 0.75, 0.3913, 0.9167, 0.4348, 0.9167, 0.4348, 0.8333, 0.3913, 0.8333, 0.4348, 1.0, 0.4783, 1.0, 0.4783, 0.9167, 0.4348, 0.9167, 0.4348, 0.08333, 0.4783, 0.08333, 0.4783, 0.0, 0.4348, 0.0, 0.4348, 0.1667, 0.4783, 0.1667, 0.4783, 0.08333, 0.4348, 0.08333, 0.4348, 0.25, 0.4783, 0.25, 0.4783, 0.1667, 0.4348, 0.1667, 0.4348, 0.3333, 0.4783, 0.3333, 0.4783, 0.25, 0.4348, 0.25, 0.4348, 0.4167, 0.4783, 0.4167, 0.4783, 0.3333, 0.4348, 0.3333, 0.4348, 0.5, 0.4783, 0.5, 0.4783, 0.4167, 0.4348, 0.4167, 0.4348, 0.5833, 0.4783, 0.5833, 0.4783, 0.5, 0.4348, 0.5, 0.4348, 0.6667, 0.4783, 0.6667, 0.4783, 0.5833, 0.4348, 0.5833, 0.4348, 0.75, 0.4783, 0.75, 0.4783, 0.6667, 0.4348, 0.6667, 0.4348, 0.8333, 0.4783, 0.8333, 0.4783, 0.75, 0.4348, 0.75, 0.4348, 0.9167, 0.4783, 0.9167, 0.4783, 0.8333, 0.4348, 0.8333, 0.512, 1.0, 0.5217, 1.0, 0.5217, 0.9167, 0.512, 0.9167, 0.512, 0.08333, 0.5217, 0.08333, 0.5217, 0.0, 0.512, 0.0, 0.512, 0.1667, 0.5217, 0.1667, 0.5217, 0.08333, 0.512, 0.08333, 0.512, 0.25, 0.5217, 0.25, 0.5217, 0.1667, 0.512, 0.1667, 0.512, 0.3333, 0.5217, 0.3333, 0.5217, 0.25, 0.512, 0.25, 0.512, 0.4167, 0.5217, 0.4167, 0.5217, 0.3333, 0.512, 0.3333, 0.512, 0.5, 0.5217, 0.5, 0.5217, 0.4167, 0.512, 0.4167, 0.512, 0.5833, 0.5217, 0.5833, 0.5217, 0.5, 0.512, 0.5, 0.512, 0.6667, 0.5217, 0.6667, 0.5217, 0.5833, 0.512, 0.5833, 0.512, 0.75, 0.5217, 0.75, 0.5217, 0.6667, 0.512, 0.6667, 0.512, 0.8333, 0.5217, 0.8333, 0.5217, 0.75, 0.512, 0.75, 0.512, 0.9167, 0.5217, 0.9167, 0.5217, 0.8333, 0.512, 0.8333, 0.5217, 1.0, 0.5652, 1.0, 0.5652, 0.9167, 0.5217, 0.9167, 0.5217, 0.08333, 0.5652, 0.08333, 0.5652, 0.0, 0.5217, 0.0, 0.5217, 0.1667, 0.5652, 0.1667, 0.5652, 0.08333, 0.5217, 0.08333, 0.5217, 0.25, 0.5652, 0.25, 0.5652, 0.1667, 0.5217, 0.1667, 0.5217, 0.3333, 0.5652, 0.3333, 0.5652, 0.25, 0.5217, 0.25, 0.5217, 0.4167, 0.5652, 0.4167, 0.5652, 0.3333, 0.5217, 0.3333, 0.5217, 0.5, 0.5652, 0.5, 0.5652, 0.4167, 0.5217, 0.4167, 0.5217, 0.5833, 0.5652, 0.5833, 0.5652, 0.5, 0.5217, 0.5, 0.5217, 0.6667, 0.5652, 0.6667, 0.5652, 0.5833, 0.5217, 0.5833, 0.5217, 0.75, 0.5652, 0.75, 0.5652, 0.6667, 0.5217, 0.6667, 0.5217, 0.8333, 0.5652, 0.8333, 0.5652, 0.75, 0.5217, 0.75, 0.5217, 0.9167, 0.5652, 0.9167, 0.5652, 0.8333, 0.5217, 0.8333, 0.5652, 1.0, 0.6087, 1.0, 0.6087, 0.9167, 0.5652, 0.9167, 0.5652, 0.08333, 0.6087, 0.08333, 0.6087, 0.0, 0.5652, 0.0, 0.5652, 0.1667, 0.6087, 0.1667, 0.6087, 0.08333, 0.5652, 0.08333, 0.5652, 0.25, 0.6087, 0.25, 0.6087, 0.1667, 0.5652, 0.1667, 0.5652, 0.3333, 0.6087, 0.3333, 0.6087, 0.25, 0.5652, 0.25, 0.5652, 0.4167, 0.6087, 0.4167, 0.6087, 0.3333, 0.5652, 0.3333, 0.5652, 0.5, 0.6087, 0.5, 0.6087, 0.4167, 0.5652, 0.4167, 0.5652, 0.5833, 0.6087, 0.5833, 0.6087, 0.5, 0.5652, 0.5, 0.5652, 0.6667, 0.6087, 0.6667, 0.6087, 0.5833, 0.5652, 0.5833, 0.5652, 0.75, 0.6087, 0.75, 0.6087, 0.6667, 0.5652, 0.6667, 0.5652, 0.8333, 0.6087, 0.8333, 0.6087, 0.75, 0.5652, 0.75, 0.5652, 0.9167, 0.6087, 0.9167, 0.6087, 0.8333, 0.5652, 0.8333, 0.6087, 1.0, 0.6522, 1.0, 0.6522, 0.9167, 0.6087, 0.9167, 0.6087, 0.08333, 0.6522, 0.08333, 0.6522, 0.0, 0.6087, 0.0, 0.6087, 0.1667, 0.6522, 0.1667, 0.6522, 0.08333, 0.6087, 0.08333, 0.6087, 0.25, 0.6522, 0.25, 0.6522, 0.1667, 0.6087, 0.1667, 0.6087, 0.3333, 0.6522, 0.3333, 0.6522, 0.25, 0.6087, 0.25, 0.6087, 0.4167, 0.6522, 0.4167, 0.6522, 0.3333, 0.6087, 0.3333, 0.6087, 0.5, 0.6522, 0.5, 0.6522, 0.4167, 0.6087, 0.4167, 0.6087, 0.5833, 0.6522, 0.5833, 0.6522, 0.5, 0.6087, 0.5, 0.6087, 0.6667, 0.6522, 0.6667, 0.6522, 0.5833, 0.6087, 0.5833, 0.6087, 0.75, 0.6522, 0.75, 0.6522, 0.6667, 0.6087, 0.6667, 0.6087, 0.8333, 0.6522, 0.8333, 0.6522, 0.75, 0.6087, 0.75, 0.6087, 0.9167, 0.6522, 0.9167, 0.6522, 0.8333, 0.6087, 0.8333, 0.6522, 1.0, 0.6957, 1.0, 0.6957, 0.9167, 0.6522, 0.9167, 0.6522, 0.08333, 0.6957, 0.08333, 0.6957, 0.0, 0.6522, 0.0, 0.6522, 0.1667, 0.6957, 0.1667, 0.6957, 0.08333, 0.6522, 0.08333, 0.6522, 0.25, 0.6957, 0.25, 0.6957, 0.1667, 0.6522, 0.1667, 0.6522, 0.3333, 0.6957, 0.3333, 0.6957, 0.25, 0.6522, 0.25, 0.6522, 0.4167, 0.6957, 0.4167, 0.6957, 0.3333, 0.6522, 0.3333, 0.6522, 0.5, 0.6957, 0.5, 0.6957, 0.4167, 0.6522, 0.4167, 0.6522, 0.5833, 0.6957, 0.5833, 0.6957, 0.5, 0.6522, 0.5, 0.6522, 0.6667, 0.6957, 0.6667, 0.6957, 0.5833, 0.6522, 0.5833, 0.6522, 0.75, 0.6957, 0.75, 0.6957, 0.6667, 0.6522, 0.6667, 0.6522, 0.8333, 0.6957, 0.8333, 0.6957, 0.75, 0.6522, 0.75, 0.6522, 0.9167, 0.6957, 0.9167, 0.6957, 0.8333, 0.6522, 0.8333, 0.6957, 1.0, 0.7391, 1.0, 0.7391, 0.9167, 0.6957, 0.9167, 0.6957, 0.08333, 0.7391, 0.08333, 0.7391, 0.0, 0.6957, 0.0, 0.6957, 0.1667, 0.7391, 0.1667, 0.7391, 0.08333, 0.6957, 0.08333, 0.6957, 0.25, 0.7391, 0.25, 0.7391, 0.1667, 0.6957, 0.1667, 0.6957, 0.3333, 0.7391, 0.3333, 0.7391, 0.25, 0.6957, 0.25, 0.6957, 0.4167, 0.7391, 0.4167, 0.7391, 0.3333, 0.6957, 0.3333, 0.6957, 0.5, 0.7391, 0.5, 0.7391, 0.4167, 0.6957, 0.4167, 0.6957, 0.5833, 0.7391, 0.5833, 0.7391, 0.5, 0.6957, 0.5, 0.6957, 0.6667, 0.7391, 0.6667, 0.7391, 0.5833, 0.6957, 0.5833, 0.6957, 0.75, 0.7391, 0.75, 0.7391, 0.6667, 0.6957, 0.6667, 0.6957, 0.8333, 0.7391, 0.8333, 0.7391, 0.75, 0.6957, 0.75, 0.6957, 0.9167, 0.7391, 0.9167, 0.7391, 0.8333, 0.6957, 0.8333, 0.7391, 1.0, 0.7826, 1.0, 0.7826, 0.9167, 0.7391, 0.9167, 0.7391, 0.08333, 0.7826, 0.08333, 0.7826, 0.0, 0.7391, 0.0, 0.7391, 0.1667, 0.7826, 0.1667, 0.7826, 0.08333, 0.7391, 0.08333, 0.7391, 0.25, 0.7826, 0.25, 0.7826, 0.1667, 0.7391, 0.1667, 0.7391, 0.3333, 0.7826, 0.3333, 0.7826, 0.25, 0.7391, 0.25, 0.7391, 0.4167, 0.7826, 0.4167, 0.7826, 0.3333, 0.7391, 0.3333, 0.7391, 0.5, 0.7826, 0.5, 0.7826, 0.4167, 0.7391, 0.4167, 0.7391, 0.5833, 0.7826, 0.5833, 0.7826, 0.5, 0.7391, 0.5, 0.7391, 0.6667, 0.7826, 0.6667, 0.7826, 0.5833, 0.7391, 0.5833, 0.7391, 0.75, 0.7826, 0.75, 0.7826, 0.6667, 0.7391, 0.6667, 0.7391, 0.8333, 0.7826, 0.8333, 0.7826, 0.75, 0.7391, 0.75, 0.7391, 0.9167, 0.7826, 0.9167, 0.7826, 0.8333, 0.7391, 0.8333, 0.7826, 1.0, 0.8261, 1.0, 0.8261, 0.9167, 0.7826, 0.9167, 0.7826, 0.08333, 0.8261, 0.08333, 0.8261, 0.0, 0.7826, 0.0, 0.7826, 0.1667, 0.8261, 0.1667, 0.8261, 0.08333, 0.7826, 0.08333, 0.7826, 0.25, 0.8261, 0.25, 0.8261, 0.1667, 0.7826, 0.1667, 0.7826, 0.3333, 0.8261, 0.3333, 0.8261, 0.25, 0.7826, 0.25, 0.7826, 0.4167, 0.8261, 0.4167, 0.8261, 0.3333, 0.7826, 0.3333, 0.7826, 0.5, 0.8261, 0.5, 0.8261, 0.4167, 0.7826, 0.4167, 0.7826, 0.5833, 0.8261, 0.5833, 0.8261, 0.5, 0.7826, 0.5, 0.7826, 0.6667, 0.8261, 0.6667, 0.8261, 0.5833, 0.7826, 0.5833, 0.7826, 0.75, 0.8261, 0.75, 0.8261, 0.6667, 0.7826, 0.6667, 0.7826, 0.8333, 0.8261, 0.8333, 0.8261, 0.75, 0.7826, 0.75, 0.7826, 0.9167, 0.8261, 0.9167, 0.8261, 0.8333, 0.7826, 0.8333, 0.8261, 1.0, 0.8696, 1.0, 0.8696, 0.9167, 0.8261, 0.9167, 0.8261, 0.08333, 0.8696, 0.08333, 0.8696, 0.0, 0.8261, 0.0, 0.8261, 0.1667, 0.8696, 0.1667, 0.8696, 0.08333, 0.8261, 0.08333, 0.8261, 0.25, 0.8696, 0.25, 0.8696, 0.1667, 0.8261, 0.1667, 0.8261, 0.3333, 0.8696, 0.3333, 0.8696, 0.25, 0.8261, 0.25, 0.8261, 0.4167, 0.8696, 0.4167, 0.8696, 0.3333, 0.8261, 0.3333, 0.8261, 0.5, 0.8696, 0.5, 0.8696, 0.4167, 0.8261, 0.4167, 0.8261, 0.5833, 0.8696, 0.5833, 0.8696, 0.5, 0.8261, 0.5, 0.8261, 0.6667, 0.8696, 0.6667, 0.8696, 0.5833, 0.8261, 0.5833, 0.8261, 0.75, 0.8696, 0.75, 0.8696, 0.6667, 0.8261, 0.6667, 0.8261, 0.8333, 0.8696, 0.8333, 0.8696, 0.75, 0.8261, 0.75, 0.8261, 0.9167, 0.8696, 0.9167, 0.8696, 0.8333, 0.8261, 0.8333, 0.8696, 1.0, 0.913, 1.0, 0.913, 0.9167, 0.8696, 0.9167, 0.8696, 0.08333, 0.913, 0.08333, 0.913, 0.0, 0.8696, 0.0, 0.8696, 0.1667, 0.913, 0.1667, 0.913, 0.08333, 0.8696, 0.08333, 0.8696, 0.25, 0.913, 0.25, 0.913, 0.1667, 0.8696, 0.1667, 0.8696, 0.3333, 0.913, 0.3333, 0.913, 0.25, 0.8696, 0.25, 0.8696, 0.4167, 0.913, 0.4167, 0.913, 0.3333, 0.8696, 0.3333, 0.8696, 0.5, 0.913, 0.5, 0.913, 0.4167, 0.8696, 0.4167, 0.8696, 0.5833, 0.913, 0.5833, 0.913, 0.5, 0.8696, 0.5, 0.8696, 0.6667, 0.913, 0.6667, 0.913, 0.5833, 0.8696, 0.5833, 0.8696, 0.75, 0.913, 0.75, 0.913, 0.6667, 0.8696, 0.6667, 0.8696, 0.8333, 0.913, 0.8333, 0.913, 0.75, 0.8696, 0.75, 0.8696, 0.9167, 0.913, 0.9167, 0.913, 0.8333, 0.8696, 0.8333, 0.913, 1.0, 0.9565, 1.0, 0.9565, 0.9167, 0.913, 0.9167, 0.913, 0.08333, 0.9565, 0.08333, 0.9565, 0.0, 0.913, 0.0, 0.913, 0.1667, 0.9565, 0.1667, 0.9565, 0.08333, 0.913, 0.08333, 0.913, 0.25, 0.9565, 0.25, 0.9565, 0.1667, 0.913, 0.1667, 0.913, 0.3333, 0.9565, 0.3333, 0.9565, 0.25, 0.913, 0.25, 0.913, 0.4167, 0.9565, 0.4167, 0.9565, 0.3333, 0.913, 0.3333, 0.913, 0.5, 0.9565, 0.5, 0.9565, 0.4167, 0.913, 0.4167, 0.913, 0.5833, 0.9565, 0.5833, 0.9565, 0.5, 0.913, 0.5, 0.913, 0.6667, 0.9565, 0.6667, 0.9565, 0.5833, 0.913, 0.5833, 0.913, 0.75, 0.9565, 0.75, 0.9565, 0.6667, 0.913, 0.6667, 0.913, 0.8333, 0.9565, 0.8333, 0.9565, 0.75, 0.913, 0.75, 0.913, 0.9167, 0.9565, 0.9167, 0.9565, 0.8333, 0.913, 0.8333, 0.9565, 1.0, 1.0, 1.0, 1.0, 0.9167, 0.9565, 0.9167, 0.9565, 0.08333, 1.0, 0.08333, 1.0, 0.0, 0.9565, 0.0, 0.9565, 0.1667, 1.0, 0.1667, 1.0, 0.08333, 0.9565, 0.08333, 0.9565, 0.25, 1.0, 0.25, 1.0, 0.1667, 0.9565, 0.1667, 0.9565, 0.3333, 1.0, 0.3333, 1.0, 0.25, 0.9565, 0.25, 0.9565, 0.4167, 1.0, 0.4167, 1.0, 0.3333, 0.9565, 0.3333, 0.9565, 0.5, 1.0, 0.5, 1.0, 0.4167, 0.9565, 0.4167, 0.9565, 0.5833, 1.0, 0.5833, 1.0, 0.5, 0.9565, 0.5, 0.9565, 0.6667, 1.0, 0.6667, 1.0, 0.5833, 0.9565, 0.5833, 0.9565, 0.75, 1.0, 0.75, 1.0, 0.6667, 0.9565, 0.6667, 0.9565, 0.8333, 1.0, 0.8333, 1.0, 0.75, 0.9565, 0.75, 0.9565, 0.9167, 1.0, 0.9167, 1.0, 0.8333, 0.9565, 0.8333, 0.0, 1.0, 0.02272, 1.0, 0.02272, 0.9167, 0.0, 0.9167, 0.0, 0.08333, 0.02272, 0.08333, 0.02272, 0.0, 0.0, 0.0, 0.0, 0.1667, 0.02272, 0.1667, 0.02272, 0.08333, 0.0, 0.08333, 0.0, 0.25, 0.02272, 0.25, 0.02272, 0.1667, 0.0, 0.1667, 0.0, 0.3333, 0.02272, 0.3333, 0.02272, 0.25, 0.0, 0.25, 0.0, 0.4167, 0.02272, 0.4167, 0.02272, 0.3333, 0.0, 0.3333, 0.0, 0.5, 0.02272, 0.5, 0.02272, 0.4167, 0.0, 0.4167, 0.0, 0.5833, 0.02272, 0.5833, 0.02272, 0.5, 0.0, 0.5, 0.0, 0.6667, 0.02272, 0.6667, 0.02272, 0.5833, 0.0, 0.5833, 0.0, 0.75, 0.02272, 0.75, 0.02272, 0.6667, 0.0, 0.6667, 0.0, 0.8333, 0.02272, 0.8333, 0.02272, 0.75, 0.0, 0.75, 0.0, 0.9167, 0.02272, 0.9167, 0.02272, 0.8333, 0.0, 0.8333, 0.4783, 1.0, 0.4841, 1.0, 0.4841, 0.9167, 0.4783, 0.9167, 0.4783, 0.08333, 0.4841, 0.08333, 0.4841, 0.0, 0.4783, 0.0, 0.4783, 0.1667, 0.4841, 0.1667, 0.4841, 0.08333, 0.4783, 0.08333, 0.4783, 0.25, 0.4841, 0.25, 0.4841, 0.1667, 0.4783, 0.1667, 0.4783, 0.3333, 0.4841, 0.3333, 0.4841, 0.25, 0.4783, 0.25, 0.4783, 0.4167, 0.4841, 0.4167, 0.4841, 0.3333, 0.4783, 0.3333, 0.4783, 0.5, 0.4841, 0.5, 0.4841, 0.4167, 0.4783, 0.4167, 0.4783, 0.5833, 0.4841, 0.5833, 0.4841, 0.5, 0.4783, 0.5, 0.4783, 0.6667, 0.4841, 0.6667, 0.4841, 0.5833, 0.4783, 0.5833, 0.4783, 0.75, 0.4841, 0.75, 0.4841, 0.6667, 0.4783, 0.6667, 0.4783, 0.8333, 0.4841, 0.8333, 0.4841, 0.75, 0.4783, 0.75, 0.4783, 0.9167, 0.4841, 0.9167, 0.4841, 0.8333, 0.4783, 0.8333])
me_circle_001.use_remesh_fix_poles = True
me_circle_001.use_remesh_preserve_attributes = False
me_circle_001.update()
me_circle_003 = bpy.data.meshes.new('Circle.003')
me_circle_003.from_pydata([(-0.2598, 0.3326, 0.15), (-0.15, 0.3326, 0.2598), (-1.868e-07, 0.3326, 0.3), (0.15, 0.3326, 0.2598), (0.2598, 0.3326, 0.15), (0.3, 0.3326, 2.67e-07), (0.2598, 0.3326, -0.15), (0.15, 0.3326, -0.2598), (3.115e-07, 0.3326, -0.3), (-0.15, 0.3326, -0.2598), (-0.2598, 0.3326, -0.15), (-0.3, 0.3326, -3.123e-07), (-0.2598, 0.4035, 0.15), (-0.15, 0.4035, 0.2598), (-1.868e-07, 0.4035, 0.3), (0.15, 0.4035, 0.2598), (0.2598, 0.4035, 0.15), (0.3, 0.4035, 2.67e-07), (0.2598, 0.4035, -0.15), (0.15, 0.4035, -0.2598), (3.115e-07, 0.4035, -0.3), (-0.15, 0.4035, -0.2598), (-0.2598, 0.4035, -0.15), (-0.3, 0.4035, -3.123e-07), (-0.2598, 0.4745, 0.15), (-0.15, 0.4745, 0.2598), (-1.868e-07, 0.4745, 0.3), (0.15, 0.4745, 0.2598), (0.2598, 0.4745, 0.15), (0.3, 0.4745, 2.67e-07), (0.2598, 0.4745, -0.15), (0.15, 0.4745, -0.2598), (3.115e-07, 0.4745, -0.3), (-0.15, 0.4745, -0.2598), (-0.2598, 0.4745, -0.15), (-0.3, 0.4745, -3.123e-07), (-0.2598, 0.5454, 0.15), (-0.15, 0.5454, 0.2598), (-1.868e-07, 0.5454, 0.3), (0.15, 0.5454, 0.2598), (0.2598, 0.5454, 0.15), (0.3, 0.5454, 2.67e-07), (0.2598, 0.5454, -0.15), (0.15, 0.5454, -0.2598), (3.115e-07, 0.5454, -0.3), (-0.15, 0.5454, -0.2598), (-0.2598, 0.5454, -0.15), (-0.3, 0.5454, -3.123e-07), (-0.2598, 0.6164, 0.15), (-0.15, 0.6164, 0.2598), (-1.868e-07, 0.6164, 0.3), (0.15, 0.6164, 0.2598), (0.2598, 0.6164, 0.15), (0.3, 0.6164, 2.67e-07), (0.2598, 0.6164, -0.15), (0.15, 0.6164, -0.2598), (3.115e-07, 0.6164, -0.3), (-0.15, 0.6164, -0.2598), (-0.2598, 0.6164, -0.15), (-0.3, 0.6164, -3.123e-07), (-0.2598, 0.6873, 0.15), (-0.15, 0.6873, 0.2598), (-1.868e-07, 0.6873, 0.3), (0.15, 0.6873, 0.2598), (0.2598, 0.6873, 0.15), (0.3, 0.6873, 2.67e-07), (0.2598, 0.6873, -0.15), (0.15, 0.6873, -0.2598), (3.115e-07, 0.6873, -0.3), (-0.15, 0.6873, -0.2598), (-0.2598, 0.6873, -0.15), (-0.3, 0.6873, -3.123e-07), (-0.2598, 0.7583, 0.15), (-0.15, 0.7583, 0.2598), (-1.868e-07, 0.7583, 0.3), (0.15, 0.7583, 0.2598), (0.2598, 0.7583, 0.15), (0.3, 0.7583, 2.67e-07), (0.2598, 0.7583, -0.15), (0.15, 0.7583, -0.2598), (3.115e-07, 0.7583, -0.3), (-0.15, 0.7583, -0.2598), (-0.2598, 0.7583, -0.15), (-0.3, 0.7583, -3.123e-07), (-0.2598, 0.8292, 0.15), (-0.15, 0.8292, 0.2598), (-1.868e-07, 0.8292, 0.3), (0.15, 0.8292, 0.2598), (0.2598, 0.8292, 0.15), (0.3, 0.8292, 2.67e-07), (0.2598, 0.8292, -0.15), (0.15, 0.8292, -0.2598), (3.115e-07, 0.8292, -0.3), (-0.15, 0.8292, -0.2598), (-0.2598, 0.8292, -0.15), (-0.3, 0.8292, -3.123e-07), (-0.2598, 5.013, 0.1498), (-0.15, 5.019, 0.2594), (-1.868e-07, 5.021, 0.2995), (0.15, 5.019, 0.2594), (0.2598, 5.013, 0.1498), (0.3, 5.004, 2.666e-07), (0.2598, 4.996, -0.1498), (0.15, 4.99, -0.2594), (3.115e-07, 4.987, -0.2995), (-0.15, 4.99, -0.2594), (-0.2598, 4.996, -0.1498), (-0.3, 5.004, -3.118e-07), (-0.2598, 5.148, 0.1338), (-0.15, 5.173, 0.2408), (-1.868e-07, 5.182, 0.28), (0.15, 5.173, 0.2408), (0.2598, 5.148, 0.1338), (0.3, 5.115, -0.01245), (0.2598, 5.081, -0.1587), (0.15, 5.057, -0.2657), (3.115e-07, 5.048, -0.3049), (-0.15, 5.057, -0.2657), (-0.2598, 5.081, -0.1587), (-0.3, 5.115, -0.01245), (-0.2598, 5.285, 0.08596), (-0.15, 5.332, 0.1849), (-1.868e-07, 5.35, 0.2211), (0.15, 5.332, 0.1849), (0.2598, 5.285, 0.08596), (0.3, 5.22, -0.04918), (0.2598, 5.155, -0.1843), (0.15, 5.107, -0.2833), (3.115e-07, 5.09, -0.3195), (-0.15, 5.107, -0.2833), (-0.2598, 5.155, -0.1843), (-0.3, 5.22, -0.04918), (-0.2598, 5.407, 0.008921), (-0.15, 5.476, 0.09477), (-1.868e-07, 5.501, 0.1262), (0.15, 5.476, 0.09477), (0.2598, 5.407, 0.008921), (0.3, 5.314, -0.1084), (0.2598, 5.22, -0.2256), (0.15, 5.152, -0.3115), (3.115e-07, 5.127, -0.3429), (-0.15, 5.152, -0.3115), (-0.2598, 5.22, -0.2256), (-0.3, 5.314, -0.1084), (-0.2598, 5.51, -0.09347), (-0.15, 5.596, -0.02501), (-1.868e-07, 5.627, 5.291e-05), (0.15, 5.596, -0.02501), (0.2598, 5.51, -0.09347), (0.3, 5.393, -0.187), (0.2598, 5.275, -0.2805), (0.15, 5.189, -0.349), (3.115e-07, 5.158, -0.374), (-0.15, 5.189, -0.349), (-0.2598, 5.275, -0.2805), (-0.3, 5.393, -0.187), (-0.2598, 5.587, -0.2161), (-0.15, 5.686, -0.1684), (-1.868e-07, 5.722, -0.151), (0.15, 5.686, -0.1684), (0.2598, 5.587, -0.2161), (0.3, 5.452, -0.2812), (0.2598, 5.317, -0.3462), (0.15, 5.218, -0.3939), (3.115e-07, 5.181, -0.4113), (-0.15, 5.218, -0.3939), (-0.2598, 5.317, -0.3462), (-0.3, 5.452, -0.2812), (-0.2598, 5.635, -0.3528), (-0.15, 5.742, -0.3283), (-1.868e-07, 5.781, -0.3194), (0.15, 5.742, -0.3283), (0.2598, 5.635, -0.3528), (0.3, 5.488, -0.3861), (0.2598, 5.342, -0.4195), (0.15, 5.235, -0.4439), (3.115e-07, 5.196, -0.4529), (-0.15, 5.235, -0.4439), (-0.2598, 5.342, -0.4195), (-0.3, 5.488, -0.3861), (-0.2598, 5.651, -0.4882), (-0.15, 5.76, -0.4821), (-1.868e-07, 5.8, -0.4798), (0.15, 5.76, -0.4821), (0.2598, 5.651, -0.4882), (0.3, 5.501, -0.4967), (0.2598, 5.351, -0.5051), (0.15, 5.242, -0.5112), (3.115e-07, 5.201, -0.5135), (-0.15, 5.242, -0.5112), (-0.2598, 5.351, -0.5051), (-0.3, 5.501, -0.4967), (-0.2598, 5.651, -0.8994), (-0.15, 5.761, -0.8994), (-1.868e-07, 5.801, -0.8994), (0.15, 5.761, -0.8994), (0.2598, 5.651, -0.8994), (0.3, 5.501, -0.8994), (0.2598, 5.351, -0.8994), (0.15, 5.241, -0.8994), (3.115e-07, 5.201, -0.8994), (-0.15, 5.241, -0.8994), (-0.2598, 5.351, -0.8994), (-0.3, 5.501, -0.8994), (0.2598, 0.4826, 0.0), (0.15, 0.5924, 0.0), (1.327e-07, 0.6326, 0.0), (-0.15, 0.5924, 0.0), (-0.2598, 0.4826, 0.0), (-0.3, 0.3326, 0.0), (-0.2598, 0.1826, 0.0), (-0.15, 0.07275, 0.0), (-3.132e-07, 0.03256, 0.0), (0.15, 0.07275, 0.0), (0.2598, 0.1826, 0.0), (0.3, 0.3326, 0.0), (-0.2598, 4.036, 0.1498), (-0.3, 4.029, -3.12e-07), (-0.15, 4.04, 0.2595), (-1.868e-07, 4.042, 0.2996), (0.15, 4.04, 0.2595), (0.2598, 4.036, 0.1498), (0.3, 4.029, 2.667e-07), (0.2598, 4.023, -0.1498), (0.15, 4.018, -0.2595), (3.115e-07, 4.016, -0.2996), (-0.15, 4.018, -0.2595), (-0.2598, 4.023, -0.1498), (-0.2598, 1.812, 0.1499), (-0.3, 1.808, -3.121e-07), (-0.15, 1.815, 0.2596), (-1.868e-07, 1.816, 0.2998), (0.15, 1.815, 0.2596), (0.2598, 1.812, 0.1499), (0.3, 1.808, 2.668e-07), (0.2598, 1.804, -0.1499), (0.15, 1.801, -0.2596), (3.115e-07, 1.8, -0.2998), (-0.15, 1.801, -0.2596), (-0.2598, 1.804, -0.1499)], [], [(0, 12, 23, 11), (1, 13, 12, 0), (2, 14, 13, 1), (3, 15, 14, 2), (4, 16, 15, 3), (5, 17, 16, 4), (6, 18, 17, 5), (7, 19, 18, 6), (8, 20, 19, 7), (9, 21, 20, 8), (10, 22, 21, 9), (11, 23, 22, 10), (12, 24, 35, 23), (13, 25, 24, 12), (14, 26, 25, 13), (15, 27, 26, 14), (16, 28, 27, 15), (17, 29, 28, 16), (18, 30, 29, 17), (19, 31, 30, 18), (20, 32, 31, 19), (21, 33, 32, 20), (22, 34, 33, 21), (23, 35, 34, 22), (24, 36, 47, 35), (25, 37, 36, 24), (26, 38, 37, 25), (27, 39, 38, 26), (28, 40, 39, 27), (29, 41, 40, 28), (30, 42, 41, 29), (31, 43, 42, 30), (32, 44, 43, 31), (33, 45, 44, 32), (34, 46, 45, 33), (35, 47, 46, 34), (36, 48, 59, 47), (37, 49, 48, 36), (38, 50, 49, 37), (39, 51, 50, 38), (40, 52, 51, 39), (41, 53, 52, 40), (42, 54, 53, 41), (43, 55, 54, 42), (44, 56, 55, 43), (45, 57, 56, 44), (46, 58, 57, 45), (47, 59, 58, 46), (48, 60, 71, 59), (49, 61, 60, 48), (50, 62, 61, 49), (51, 63, 62, 50), (52, 64, 63, 51), (53, 65, 64, 52), (54, 66, 65, 53), (55, 67, 66, 54), (56, 68, 67, 55), (57, 69, 68, 56), (58, 70, 69, 57), (59, 71, 70, 58), (60, 72, 83, 71), (61, 73, 72, 60), (62, 74, 73, 61), (63, 75, 74, 62), (64, 76, 75, 63), (65, 77, 76, 64), (66, 78, 77, 65), (67, 79, 78, 66), (68, 80, 79, 67), (69, 81, 80, 68), (70, 82, 81, 69), (71, 83, 82, 70), (72, 84, 95, 83), (73, 85, 84, 72), (74, 86, 85, 73), (75, 87, 86, 74), (76, 88, 87, 75), (77, 89, 88, 76), (78, 90, 89, 77), (79, 91, 90, 78), (80, 92, 91, 79), (81, 93, 92, 80), (82, 94, 93, 81), (83, 95, 94, 82), (216, 96, 107, 217), (218, 97, 96, 216), (219, 98, 97, 218), (220, 99, 98, 219), (221, 100, 99, 220), (222, 101, 100, 221), (223, 102, 101, 222), (224, 103, 102, 223), (225, 104, 103, 224), (226, 105, 104, 225), (227, 106, 105, 226), (217, 107, 106, 227), (96, 108, 119, 107), (97, 109, 108, 96), (98, 110, 109, 97), (99, 111, 110, 98), (100, 112, 111, 99), (101, 113, 112, 100), (102, 114, 113, 101), (103, 115, 114, 102), (104, 116, 115, 103), (105, 117, 116, 104), (106, 118, 117, 105), (107, 119, 118, 106), (108, 120, 131, 119), (109, 121, 120, 108), (110, 122, 121, 109), (111, 123, 122, 110), (112, 124, 123, 111), (113, 125, 124, 112), (114, 126, 125, 113), (115, 127, 126, 114), (116, 128, 127, 115), (117, 129, 128, 116), (118, 130, 129, 117), (119, 131, 130, 118), (120, 132, 143, 131), (121, 133, 132, 120), (122, 134, 133, 121), (123, 135, 134, 122), (124, 136, 135, 123), (125, 137, 136, 124), (126, 138, 137, 125), (127, 139, 138, 126), (128, 140, 139, 127), (129, 141, 140, 128), (130, 142, 141, 129), (131, 143, 142, 130), (132, 144, 155, 143), (133, 145, 144, 132), (134, 146, 145, 133), (135, 147, 146, 134), (136, 148, 147, 135), (137, 149, 148, 136), (138, 150, 149, 137), (139, 151, 150, 138), (140, 152, 151, 139), (141, 153, 152, 140), (142, 154, 153, 141), (143, 155, 154, 142), (144, 156, 167, 155), (145, 157, 156, 144), (146, 158, 157, 145), (147, 159, 158, 146), (148, 160, 159, 147), (149, 161, 160, 148), (150, 162, 161, 149), (151, 163, 162, 150), (152, 164, 163, 151), (153, 165, 164, 152), (154, 166, 165, 153), (155, 167, 166, 154), (156, 168, 179, 167), (157, 169, 168, 156), (158, 170, 169, 157), (159, 171, 170, 158), (160, 172, 171, 159), (161, 173, 172, 160), (162, 174, 173, 161), (163, 175, 174, 162), (164, 176, 175, 163), (165, 177, 176, 164), (166, 178, 177, 165), (167, 179, 178, 166), (168, 180, 191, 179), (169, 181, 180, 168), (170, 182, 181, 169), (171, 183, 182, 170), (172, 184, 183, 171), (173, 185, 184, 172), (174, 186, 185, 173), (175, 187, 186, 174), (176, 188, 187, 175), (177, 189, 188, 176), (178, 190, 189, 177), (179, 191, 190, 178), (180, 192, 203, 191), (181, 193, 192, 180), (182, 194, 193, 181), (183, 195, 194, 182), (184, 196, 195, 183), (185, 197, 196, 184), (186, 198, 197, 185), (187, 199, 198, 186), (188, 200, 199, 187), (189, 201, 200, 188), (190, 202, 201, 189), (191, 203, 202, 190), (84, 228, 229, 95), (85, 230, 228, 84), (86, 231, 230, 85), (87, 232, 231, 86), (88, 233, 232, 87), (89, 234, 233, 88), (90, 235, 234, 89), (91, 236, 235, 90), (92, 237, 236, 91), (93, 238, 237, 92), (94, 239, 238, 93), (95, 229, 239, 94)])
_uv = me_circle_003.uv_layers.new(name='UVMap')
_uv.uv.foreach_set('vector', [0.0, 1.0, 0.0625, 1.0, 0.0625, 0.9167, 0.0, 0.9167, 0.0, 0.08333, 0.0625, 0.08333, 0.0625, 0.0, 0.0, 0.0, 0.0, 0.1667, 0.0625, 0.1667, 0.0625, 0.08333, 0.0, 0.08333, 0.0, 0.25, 0.0625, 0.25, 0.0625, 0.1667, 0.0, 0.1667, 0.0, 0.3333, 0.0625, 0.3333, 0.0625, 0.25, 0.0, 0.25, 0.0, 0.4167, 0.0625, 0.4167, 0.0625, 0.3333, 0.0, 0.3333, 0.0, 0.5, 0.0625, 0.5, 0.0625, 0.4167, 0.0, 0.4167, 0.0, 0.5833, 0.0625, 0.5833, 0.0625, 0.5, 0.0, 0.5, 0.0, 0.6667, 0.0625, 0.6667, 0.0625, 0.5833, 0.0, 0.5833, 0.0, 0.75, 0.0625, 0.75, 0.0625, 0.6667, 0.0, 0.6667, 0.0, 0.8333, 0.0625, 0.8333, 0.0625, 0.75, 0.0, 0.75, 0.0, 0.9167, 0.0625, 0.9167, 0.0625, 0.8333, 0.0, 0.8333, 0.0625, 1.0, 0.125, 1.0, 0.125, 0.9167, 0.0625, 0.9167, 0.0625, 0.08333, 0.125, 0.08333, 0.125, 0.0, 0.0625, 0.0, 0.0625, 0.1667, 0.125, 0.1667, 0.125, 0.08333, 0.0625, 0.08333, 0.0625, 0.25, 0.125, 0.25, 0.125, 0.1667, 0.0625, 0.1667, 0.0625, 0.3333, 0.125, 0.3333, 0.125, 0.25, 0.0625, 0.25, 0.0625, 0.4167, 0.125, 0.4167, 0.125, 0.3333, 0.0625, 0.3333, 0.0625, 0.5, 0.125, 0.5, 0.125, 0.4167, 0.0625, 0.4167, 0.0625, 0.5833, 0.125, 0.5833, 0.125, 0.5, 0.0625, 0.5, 0.0625, 0.6667, 0.125, 0.6667, 0.125, 0.5833, 0.0625, 0.5833, 0.0625, 0.75, 0.125, 0.75, 0.125, 0.6667, 0.0625, 0.6667, 0.0625, 0.8333, 0.125, 0.8333, 0.125, 0.75, 0.0625, 0.75, 0.0625, 0.9167, 0.125, 0.9167, 0.125, 0.8333, 0.0625, 0.8333, 0.125, 1.0, 0.1875, 1.0, 0.1875, 0.9167, 0.125, 0.9167, 0.125, 0.08333, 0.1875, 0.08333, 0.1875, 0.0, 0.125, 0.0, 0.125, 0.1667, 0.1875, 0.1667, 0.1875, 0.08333, 0.125, 0.08333, 0.125, 0.25, 0.1875, 0.25, 0.1875, 0.1667, 0.125, 0.1667, 0.125, 0.3333, 0.1875, 0.3333, 0.1875, 0.25, 0.125, 0.25, 0.125, 0.4167, 0.1875, 0.4167, 0.1875, 0.3333, 0.125, 0.3333, 0.125, 0.5, 0.1875, 0.5, 0.1875, 0.4167, 0.125, 0.4167, 0.125, 0.5833, 0.1875, 0.5833, 0.1875, 0.5, 0.125, 0.5, 0.125, 0.6667, 0.1875, 0.6667, 0.1875, 0.5833, 0.125, 0.5833, 0.125, 0.75, 0.1875, 0.75, 0.1875, 0.6667, 0.125, 0.6667, 0.125, 0.8333, 0.1875, 0.8333, 0.1875, 0.75, 0.125, 0.75, 0.125, 0.9167, 0.1875, 0.9167, 0.1875, 0.8333, 0.125, 0.8333, 0.1875, 1.0, 0.25, 1.0, 0.25, 0.9167, 0.1875, 0.9167, 0.1875, 0.08333, 0.25, 0.08333, 0.25, 0.0, 0.1875, 0.0, 0.1875, 0.1667, 0.25, 0.1667, 0.25, 0.08333, 0.1875, 0.08333, 0.1875, 0.25, 0.25, 0.25, 0.25, 0.1667, 0.1875, 0.1667, 0.1875, 0.3333, 0.25, 0.3333, 0.25, 0.25, 0.1875, 0.25, 0.1875, 0.4167, 0.25, 0.4167, 0.25, 0.3333, 0.1875, 0.3333, 0.1875, 0.5, 0.25, 0.5, 0.25, 0.4167, 0.1875, 0.4167, 0.1875, 0.5833, 0.25, 0.5833, 0.25, 0.5, 0.1875, 0.5, 0.1875, 0.6667, 0.25, 0.6667, 0.25, 0.5833, 0.1875, 0.5833, 0.1875, 0.75, 0.25, 0.75, 0.25, 0.6667, 0.1875, 0.6667, 0.1875, 0.8333, 0.25, 0.8333, 0.25, 0.75, 0.1875, 0.75, 0.1875, 0.9167, 0.25, 0.9167, 0.25, 0.8333, 0.1875, 0.8333, 0.25, 1.0, 0.3125, 1.0, 0.3125, 0.9167, 0.25, 0.9167, 0.25, 0.08333, 0.3125, 0.08333, 0.3125, 0.0, 0.25, 0.0, 0.25, 0.1667, 0.3125, 0.1667, 0.3125, 0.08333, 0.25, 0.08333, 0.25, 0.25, 0.3125, 0.25, 0.3125, 0.1667, 0.25, 0.1667, 0.25, 0.3333, 0.3125, 0.3333, 0.3125, 0.25, 0.25, 0.25, 0.25, 0.4167, 0.3125, 0.4167, 0.3125, 0.3333, 0.25, 0.3333, 0.25, 0.5, 0.3125, 0.5, 0.3125, 0.4167, 0.25, 0.4167, 0.25, 0.5833, 0.3125, 0.5833, 0.3125, 0.5, 0.25, 0.5, 0.25, 0.6667, 0.3125, 0.6667, 0.3125, 0.5833, 0.25, 0.5833, 0.25, 0.75, 0.3125, 0.75, 0.3125, 0.6667, 0.25, 0.6667, 0.25, 0.8333, 0.3125, 0.8333, 0.3125, 0.75, 0.25, 0.75, 0.25, 0.9167, 0.3125, 0.9167, 0.3125, 0.8333, 0.25, 0.8333, 0.3125, 1.0, 0.375, 1.0, 0.375, 0.9167, 0.3125, 0.9167, 0.3125, 0.08333, 0.375, 0.08333, 0.375, 0.0, 0.3125, 0.0, 0.3125, 0.1667, 0.375, 0.1667, 0.375, 0.08333, 0.3125, 0.08333, 0.3125, 0.25, 0.375, 0.25, 0.375, 0.1667, 0.3125, 0.1667, 0.3125, 0.3333, 0.375, 0.3333, 0.375, 0.25, 0.3125, 0.25, 0.3125, 0.4167, 0.375, 0.4167, 0.375, 0.3333, 0.3125, 0.3333, 0.3125, 0.5, 0.375, 0.5, 0.375, 0.4167, 0.3125, 0.4167, 0.3125, 0.5833, 0.375, 0.5833, 0.375, 0.5, 0.3125, 0.5, 0.3125, 0.6667, 0.375, 0.6667, 0.375, 0.5833, 0.3125, 0.5833, 0.3125, 0.75, 0.375, 0.75, 0.375, 0.6667, 0.3125, 0.6667, 0.3125, 0.8333, 0.375, 0.8333, 0.375, 0.75, 0.3125, 0.75, 0.3125, 0.9167, 0.375, 0.9167, 0.375, 0.8333, 0.3125, 0.8333, 0.375, 1.0, 0.4375, 1.0, 0.4375, 0.9167, 0.375, 0.9167, 0.375, 0.08333, 0.4375, 0.08333, 0.4375, 0.0, 0.375, 0.0, 0.375, 0.1667, 0.4375, 0.1667, 0.4375, 0.08333, 0.375, 0.08333, 0.375, 0.25, 0.4375, 0.25, 0.4375, 0.1667, 0.375, 0.1667, 0.375, 0.3333, 0.4375, 0.3333, 0.4375, 0.25, 0.375, 0.25, 0.375, 0.4167, 0.4375, 0.4167, 0.4375, 0.3333, 0.375, 0.3333, 0.375, 0.5, 0.4375, 0.5, 0.4375, 0.4167, 0.375, 0.4167, 0.375, 0.5833, 0.4375, 0.5833, 0.4375, 0.5, 0.375, 0.5, 0.375, 0.6667, 0.4375, 0.6667, 0.4375, 0.5833, 0.375, 0.5833, 0.375, 0.75, 0.4375, 0.75, 0.4375, 0.6667, 0.375, 0.6667, 0.375, 0.8333, 0.4375, 0.8333, 0.4375, 0.75, 0.375, 0.75, 0.375, 0.9167, 0.4375, 0.9167, 0.4375, 0.8333, 0.375, 0.8333, 0.4854, 1.0, 0.5, 1.0, 0.5, 0.9167, 0.4854, 0.9167, 0.4854, 0.08333, 0.5, 0.08333, 0.5, 0.0, 0.4854, 0.0, 0.4854, 0.1667, 0.5, 0.1667, 0.5, 0.08333, 0.4854, 0.08333, 0.4854, 0.25, 0.5, 0.25, 0.5, 0.1667, 0.4854, 0.1667, 0.4854, 0.3333, 0.5, 0.3333, 0.5, 0.25, 0.4854, 0.25, 0.4854, 0.4167, 0.5, 0.4167, 0.5, 0.3333, 0.4854, 0.3333, 0.4854, 0.5, 0.5, 0.5, 0.5, 0.4167, 0.4854, 0.4167, 0.4854, 0.5833, 0.5, 0.5833, 0.5, 0.5, 0.4854, 0.5, 0.4854, 0.6667, 0.5, 0.6667, 0.5, 0.5833, 0.4854, 0.5833, 0.4854, 0.75, 0.5, 0.75, 0.5, 0.6667, 0.4854, 0.6667, 0.4854, 0.8333, 0.5, 0.8333, 0.5, 0.75, 0.4854, 0.75, 0.4854, 0.9167, 0.5, 0.9167, 0.5, 0.8333, 0.4854, 0.8333, 0.5, 1.0, 0.5625, 1.0, 0.5625, 0.9167, 0.5, 0.9167, 0.5, 0.08333, 0.5625, 0.08333, 0.5625, 0.0, 0.5, 0.0, 0.5, 0.1667, 0.5625, 0.1667, 0.5625, 0.08333, 0.5, 0.08333, 0.5, 0.25, 0.5625, 0.25, 0.5625, 0.1667, 0.5, 0.1667, 0.5, 0.3333, 0.5625, 0.3333, 0.5625, 0.25, 0.5, 0.25, 0.5, 0.4167, 0.5625, 0.4167, 0.5625, 0.3333, 0.5, 0.3333, 0.5, 0.5, 0.5625, 0.5, 0.5625, 0.4167, 0.5, 0.4167, 0.5, 0.5833, 0.5625, 0.5833, 0.5625, 0.5, 0.5, 0.5, 0.5, 0.6667, 0.5625, 0.6667, 0.5625, 0.5833, 0.5, 0.5833, 0.5, 0.75, 0.5625, 0.75, 0.5625, 0.6667, 0.5, 0.6667, 0.5, 0.8333, 0.5625, 0.8333, 0.5625, 0.75, 0.5, 0.75, 0.5, 0.9167, 0.5625, 0.9167, 0.5625, 0.8333, 0.5, 0.8333, 0.5625, 1.0, 0.625, 1.0, 0.625, 0.9167, 0.5625, 0.9167, 0.5625, 0.08333, 0.625, 0.08333, 0.625, 0.0, 0.5625, 0.0, 0.5625, 0.1667, 0.625, 0.1667, 0.625, 0.08333, 0.5625, 0.08333, 0.5625, 0.25, 0.625, 0.25, 0.625, 0.1667, 0.5625, 0.1667, 0.5625, 0.3333, 0.625, 0.3333, 0.625, 0.25, 0.5625, 0.25, 0.5625, 0.4167, 0.625, 0.4167, 0.625, 0.3333, 0.5625, 0.3333, 0.5625, 0.5, 0.625, 0.5, 0.625, 0.4167, 0.5625, 0.4167, 0.5625, 0.5833, 0.625, 0.5833, 0.625, 0.5, 0.5625, 0.5, 0.5625, 0.6667, 0.625, 0.6667, 0.625, 0.5833, 0.5625, 0.5833, 0.5625, 0.75, 0.625, 0.75, 0.625, 0.6667, 0.5625, 0.6667, 0.5625, 0.8333, 0.625, 0.8333, 0.625, 0.75, 0.5625, 0.75, 0.5625, 0.9167, 0.625, 0.9167, 0.625, 0.8333, 0.5625, 0.8333, 0.625, 1.0, 0.6875, 1.0, 0.6875, 0.9167, 0.625, 0.9167, 0.625, 0.08333, 0.6875, 0.08333, 0.6875, 0.0, 0.625, 0.0, 0.625, 0.1667, 0.6875, 0.1667, 0.6875, 0.08333, 0.625, 0.08333, 0.625, 0.25, 0.6875, 0.25, 0.6875, 0.1667, 0.625, 0.1667, 0.625, 0.3333, 0.6875, 0.3333, 0.6875, 0.25, 0.625, 0.25, 0.625, 0.4167, 0.6875, 0.4167, 0.6875, 0.3333, 0.625, 0.3333, 0.625, 0.5, 0.6875, 0.5, 0.6875, 0.4167, 0.625, 0.4167, 0.625, 0.5833, 0.6875, 0.5833, 0.6875, 0.5, 0.625, 0.5, 0.625, 0.6667, 0.6875, 0.6667, 0.6875, 0.5833, 0.625, 0.5833, 0.625, 0.75, 0.6875, 0.75, 0.6875, 0.6667, 0.625, 0.6667, 0.625, 0.8333, 0.6875, 0.8333, 0.6875, 0.75, 0.625, 0.75, 0.625, 0.9167, 0.6875, 0.9167, 0.6875, 0.8333, 0.625, 0.8333, 0.6875, 1.0, 0.75, 1.0, 0.75, 0.9167, 0.6875, 0.9167, 0.6875, 0.08333, 0.75, 0.08333, 0.75, 0.0, 0.6875, 0.0, 0.6875, 0.1667, 0.75, 0.1667, 0.75, 0.08333, 0.6875, 0.08333, 0.6875, 0.25, 0.75, 0.25, 0.75, 0.1667, 0.6875, 0.1667, 0.6875, 0.3333, 0.75, 0.3333, 0.75, 0.25, 0.6875, 0.25, 0.6875, 0.4167, 0.75, 0.4167, 0.75, 0.3333, 0.6875, 0.3333, 0.6875, 0.5, 0.75, 0.5, 0.75, 0.4167, 0.6875, 0.4167, 0.6875, 0.5833, 0.75, 0.5833, 0.75, 0.5, 0.6875, 0.5, 0.6875, 0.6667, 0.75, 0.6667, 0.75, 0.5833, 0.6875, 0.5833, 0.6875, 0.75, 0.75, 0.75, 0.75, 0.6667, 0.6875, 0.6667, 0.6875, 0.8333, 0.75, 0.8333, 0.75, 0.75, 0.6875, 0.75, 0.6875, 0.9167, 0.75, 0.9167, 0.75, 0.8333, 0.6875, 0.8333, 0.75, 1.0, 0.8125, 1.0, 0.8125, 0.9167, 0.75, 0.9167, 0.75, 0.08333, 0.8125, 0.08333, 0.8125, 0.0, 0.75, 0.0, 0.75, 0.1667, 0.8125, 0.1667, 0.8125, 0.08333, 0.75, 0.08333, 0.75, 0.25, 0.8125, 0.25, 0.8125, 0.1667, 0.75, 0.1667, 0.75, 0.3333, 0.8125, 0.3333, 0.8125, 0.25, 0.75, 0.25, 0.75, 0.4167, 0.8125, 0.4167, 0.8125, 0.3333, 0.75, 0.3333, 0.75, 0.5, 0.8125, 0.5, 0.8125, 0.4167, 0.75, 0.4167, 0.75, 0.5833, 0.8125, 0.5833, 0.8125, 0.5, 0.75, 0.5, 0.75, 0.6667, 0.8125, 0.6667, 0.8125, 0.5833, 0.75, 0.5833, 0.75, 0.75, 0.8125, 0.75, 0.8125, 0.6667, 0.75, 0.6667, 0.75, 0.8333, 0.8125, 0.8333, 0.8125, 0.75, 0.75, 0.75, 0.75, 0.9167, 0.8125, 0.9167, 0.8125, 0.8333, 0.75, 0.8333, 0.8125, 1.0, 0.875, 1.0, 0.875, 0.9167, 0.8125, 0.9167, 0.8125, 0.08333, 0.875, 0.08333, 0.875, 0.0, 0.8125, 0.0, 0.8125, 0.1667, 0.875, 0.1667, 0.875, 0.08333, 0.8125, 0.08333, 0.8125, 0.25, 0.875, 0.25, 0.875, 0.1667, 0.8125, 0.1667, 0.8125, 0.3333, 0.875, 0.3333, 0.875, 0.25, 0.8125, 0.25, 0.8125, 0.4167, 0.875, 0.4167, 0.875, 0.3333, 0.8125, 0.3333, 0.8125, 0.5, 0.875, 0.5, 0.875, 0.4167, 0.8125, 0.4167, 0.8125, 0.5833, 0.875, 0.5833, 0.875, 0.5, 0.8125, 0.5, 0.8125, 0.6667, 0.875, 0.6667, 0.875, 0.5833, 0.8125, 0.5833, 0.8125, 0.75, 0.875, 0.75, 0.875, 0.6667, 0.8125, 0.6667, 0.8125, 0.8333, 0.875, 0.8333, 0.875, 0.75, 0.8125, 0.75, 0.8125, 0.9167, 0.875, 0.9167, 0.875, 0.8333, 0.8125, 0.8333, 0.875, 1.0, 0.9375, 1.0, 0.9375, 0.9167, 0.875, 0.9167, 0.875, 0.08333, 0.9375, 0.08333, 0.9375, 0.0, 0.875, 0.0, 0.875, 0.1667, 0.9375, 0.1667, 0.9375, 0.08333, 0.875, 0.08333, 0.875, 0.25, 0.9375, 0.25, 0.9375, 0.1667, 0.875, 0.1667, 0.875, 0.3333, 0.9375, 0.3333, 0.9375, 0.25, 0.875, 0.25, 0.875, 0.4167, 0.9375, 0.4167, 0.9375, 0.3333, 0.875, 0.3333, 0.875, 0.5, 0.9375, 0.5, 0.9375, 0.4167, 0.875, 0.4167, 0.875, 0.5833, 0.9375, 0.5833, 0.9375, 0.5, 0.875, 0.5, 0.875, 0.6667, 0.9375, 0.6667, 0.9375, 0.5833, 0.875, 0.5833, 0.875, 0.75, 0.9375, 0.75, 0.9375, 0.6667, 0.875, 0.6667, 0.875, 0.8333, 0.9375, 0.8333, 0.9375, 0.75, 0.875, 0.75, 0.875, 0.9167, 0.9375, 0.9167, 0.9375, 0.8333, 0.875, 0.8333, 0.9375, 1.0, 1.0, 1.0, 1.0, 0.9167, 0.9375, 0.9167, 0.9375, 0.08333, 1.0, 0.08333, 1.0, 0.0, 0.9375, 0.0, 0.9375, 0.1667, 1.0, 0.1667, 1.0, 0.08333, 0.9375, 0.08333, 0.9375, 0.25, 1.0, 0.25, 1.0, 0.1667, 0.9375, 0.1667, 0.9375, 0.3333, 1.0, 0.3333, 1.0, 0.25, 0.9375, 0.25, 0.9375, 0.4167, 1.0, 0.4167, 1.0, 0.3333, 0.9375, 0.3333, 0.9375, 0.5, 1.0, 0.5, 1.0, 0.4167, 0.9375, 0.4167, 0.9375, 0.5833, 1.0, 0.5833, 1.0, 0.5, 0.9375, 0.5, 0.9375, 0.6667, 1.0, 0.6667, 1.0, 0.5833, 0.9375, 0.5833, 0.9375, 0.75, 1.0, 0.75, 1.0, 0.6667, 0.9375, 0.6667, 0.9375, 0.8333, 1.0, 0.8333, 1.0, 0.75, 0.9375, 0.75, 0.9375, 0.9167, 1.0, 0.9167, 1.0, 0.8333, 0.9375, 0.8333, 0.4375, 1.0, 0.4672, 1.0, 0.4672, 0.9167, 0.4375, 0.9167, 0.4375, 0.08333, 0.4672, 0.08333, 0.4672, 0.0, 0.4375, 0.0, 0.4375, 0.1667, 0.4672, 0.1667, 0.4672, 0.08333, 0.4375, 0.08333, 0.4375, 0.25, 0.4672, 0.25, 0.4672, 0.1667, 0.4375, 0.1667, 0.4375, 0.3333, 0.4672, 0.3333, 0.4672, 0.25, 0.4375, 0.25, 0.4375, 0.4167, 0.4672, 0.4167, 0.4672, 0.3333, 0.4375, 0.3333, 0.4375, 0.5, 0.4672, 0.5, 0.4672, 0.4167, 0.4375, 0.4167, 0.4375, 0.5833, 0.4672, 0.5833, 0.4672, 0.5, 0.4375, 0.5, 0.4375, 0.6667, 0.4672, 0.6667, 0.4672, 0.5833, 0.4375, 0.5833, 0.4375, 0.75, 0.4672, 0.75, 0.4672, 0.6667, 0.4375, 0.6667, 0.4375, 0.8333, 0.4672, 0.8333, 0.4672, 0.75, 0.4375, 0.75, 0.4375, 0.9167, 0.4672, 0.9167, 0.4672, 0.8333, 0.4375, 0.8333])
me_circle_003.use_remesh_fix_poles = True
me_circle_003.use_remesh_preserve_attributes = False
me_circle_003.update()

# ---- curves / text
cu_circle_003 = bpy.data.curves.new('Circle.003', 'CURVE')
cu_circle_003.dimensions = '3D'
_sp = cu_circle_003.splines.new('POLY'); _sp.points.add(9)
_sp.points.foreach_set('co', [-1.397e-08, -2.608e-08, 0.0, 0.0, -1.397e-08, 1.553, 0.0, 0.0, -1.397e-08, 1.666, -0.01274, 0.0, -1.397e-08, 1.773, -0.05032, 0.0, -1.397e-08, 1.87, -0.1109, 0.0, -1.397e-08, 1.95, -0.1913, 0.0, -1.397e-08, 2.011, -0.2877, 0.0, -1.397e-08, 2.048, -0.3951, 0.0, -1.397e-08, 2.061, -0.5081, 0.0, -1.397e-08, 2.061, -1.011, 0.0])
_sp.order_v = 0
_sp.resolution_v = 0
_sp.use_endpoint_u = True
_sp.use_smooth = False
cu_circle_003.bevel_depth = 0.3
cu_circle_003.fill_mode = 'FULL'

# ---- objects
ob_light = bpy.data.objects.new('Light', light_light)
ob_camera = bpy.data.objects.new('Camera', cam_camera)
ob_empty = bpy.data.objects.new('Empty', None)
ob_0_room = bpy.data.objects.new('0_Room', me_cube_001)
ob_1_pipebase = bpy.data.objects.new('1_PipeBase', me_circle_001)
ob_1_pipestreight = bpy.data.objects.new('1_PipeStreight', me_circle_003)
ob_circle = bpy.data.objects.new('Circle', cu_circle_003)

# ---- transforms, parenting, visibility, modifiers, constraints
ob_light.location = (4.076, 1.005, 5.904)
ob_light.rotation_euler = (0.6503, 0.05522, 1.866)
ob_light.lock_rotations_4d = False
ob_light.empty_display_type = 'ARROWS'
ob_light.color = (0.0, 0.0, 0.0, 0.0)
ob_light.lineart.crease_threshold = 0.0
ob_camera.location = (7.359, -6.926, 4.958)
ob_camera.rotation_euler = (1.109, 0.0, 0.8149)
ob_camera.lock_rotations_4d = False
ob_camera.empty_display_type = 'ARROWS'
ob_camera.color = (0.0, 0.0, 0.0, 0.0)
ob_camera.display_type = 'WIRE'
ob_camera.lineart.crease_threshold = 0.0
ob_empty.location = (-10.98, 16.84, 15.9)
ob_empty.rotation_euler = (1.018, 0.01269, 1.859)
ob_empty.empty_display_type = 'IMAGE'
ob_empty.empty_display_size = 5.0
ob_0_room.location = (0.0, 0.0, 5.0)
ob_0_room.scale = (1.0, 1.0, 0.5)
ob_1_pipebase.location = (5.355, -10.09, 1.513)
ob_1_pipestreight.location = (8.967, -6.478, 0.8019)
ob_circle.location = (5.368, -6.152, 0.8268)

# ---- collection membership
col_collection.objects.link(ob_light)
col_collection.objects.link(ob_camera)
col_collection.objects.link(ob_empty)
col_collection.objects.link(ob_0_room)
col_collection.objects.link(ob_1_pipebase)
col_collection.objects.link(ob_1_pipestreight)
col_collection.objects.link(ob_circle)

# ---- scene / render settings (as saved in the file)
scene.camera = ob_camera
scene.frame_start = 1; scene.frame_end = 250; scene.frame_set(1)
scene.render.engine = 'BLENDER_EEVEE_NEXT'
scene.cycles.sampling_pattern = 'TABULATED_SOBOL'
scene.cycles.use_light_tree = False
scene.view_settings.view_transform = 'Standard'
bpy.context.view_layer.update()
